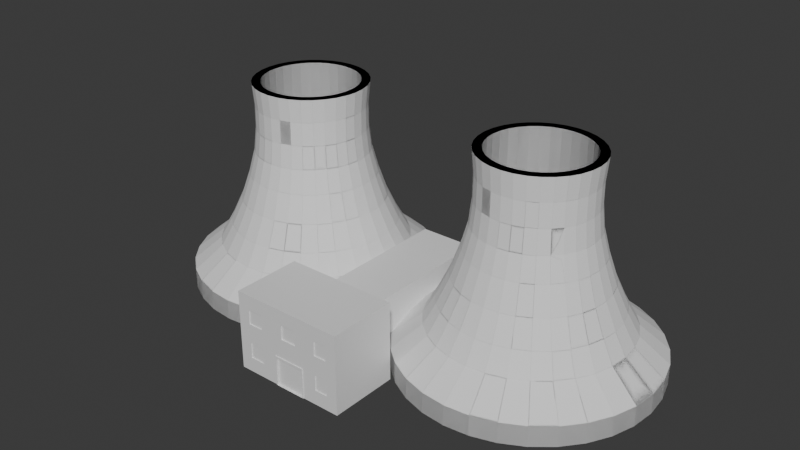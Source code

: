 # Source: Powerplant.blend  (saved by Blender 4.4.30; exported with 4.5.12 LTS)
import bpy
from mathutils import Matrix  # noqa: F401  (used for matrix-valued properties, if any)

bpy.ops.wm.read_factory_settings(use_empty=True)
scene = bpy.context.scene
scene.name = 'Scene'

# ---- collections
col_collection = bpy.data.collections.new('Collection'); scene.collection.children.link(col_collection)

# ---- materials (node trees are filled in below, after node groups)
mat_brick = bpy.data.materials.new('Brick')
mat_brick.alpha_threshold = 0.0
mat_brick.roughness = 0.5
mat_brick.line_color = (0.0, 0.0, 0.0, 1.0)
mat_window = bpy.data.materials.new('Window')
mat_door = bpy.data.materials.new('Door')
mat_material_001 = bpy.data.materials.new('Material.001')
mat_material_001.alpha_threshold = 0.0
mat_material_001.roughness = 0.5
mat_material_001.line_color = (0.0, 0.0, 0.0, 1.0)

# ---- material node trees
mat_brick.use_nodes = True; mat_brick.node_tree.nodes.clear()
_N = mat_brick.node_tree.nodes; _L = mat_brick.node_tree.links
n0 = _N.new('ShaderNodeOutputMaterial'); n0.name = 'Material Output'; n0.location = (300, 300)
n1 = _N.new('ShaderNodeBsdfPrincipled'); n1.name = 'Principled BSDF'; n1.location = (10, 300)
n1.inputs[3].default_value = 1.45
_L.new(n1.outputs[0], n0.inputs[0])
n0.is_active_output = True
mat_window.use_nodes = True; mat_window.node_tree.nodes.clear()
_N = mat_window.node_tree.nodes; _L = mat_window.node_tree.links
n0 = _N.new('ShaderNodeBsdfPrincipled'); n0.name = 'Principled BSDF'; n0.location = (10, 300)
n1 = _N.new('ShaderNodeOutputMaterial'); n1.name = 'Material Output'; n1.location = (300, 300)
_L.new(n0.outputs[0], n1.inputs[0])
n1.is_active_output = True
mat_door.use_nodes = True; mat_door.node_tree.nodes.clear()
_N = mat_door.node_tree.nodes; _L = mat_door.node_tree.links
n0 = _N.new('ShaderNodeBsdfPrincipled'); n0.name = 'Principled BSDF'; n0.location = (10, 300)
n1 = _N.new('ShaderNodeOutputMaterial'); n1.name = 'Material Output'; n1.location = (300, 300)
_L.new(n0.outputs[0], n1.inputs[0])
n1.is_active_output = True
mat_material_001.use_nodes = True; mat_material_001.node_tree.nodes.clear()
_N = mat_material_001.node_tree.nodes; _L = mat_material_001.node_tree.links
n0 = _N.new('ShaderNodeOutputMaterial'); n0.name = 'Material Output'; n0.location = (300, 300)
n1 = _N.new('ShaderNodeBsdfPrincipled'); n1.name = 'Principled BSDF'; n1.location = (10, 300)
n1.inputs[3].default_value = 1.45
_L.new(n1.outputs[0], n0.inputs[0])
n0.is_active_output = True

# ---- world
world_world = bpy.data.worlds.new('World'); scene.world = world_world
world_world.use_nodes = True; world_world.node_tree.nodes.clear()
_N = world_world.node_tree.nodes; _L = world_world.node_tree.links
n0 = _N.new('ShaderNodeOutputWorld'); n0.name = 'World Output'; n0.location = (300, 300)
n1 = _N.new('ShaderNodeBackground'); n1.name = 'Background'; n1.location = (10, 300)
n1.inputs[0].default_value = (0.05088, 0.05088, 0.05088, 1.0)
_L.new(n1.outputs[0], n0.inputs[0])
n0.is_active_output = True
world_world.color = (0.05088, 0.05088, 0.05088)
world_world.sun_shadow_jitter_overblur = 0.0

# ---- meshes
me_cube = bpy.data.meshes.new('Cube')
me_cube.from_pydata([(-1.273, -2.22, 1.656), (-1.273, -2.22, -0.04306), (1.178, -2.22, 1.656), (1.178, -2.22, -0.04306), (-1.273, -3.71, 1.656), (-1.273, -3.71, -0.04306), (1.178, -3.71, 1.656), (1.178, -3.71, -0.04306), (-1.273, -2.22, 1.339), (1.178, -3.71, 1.339), (1.178, -2.22, 1.339), (-1.273, -3.71, 1.339), (-1.273, -2.22, 1.024), (1.178, -2.22, 1.024), (-1.273, -3.71, 1.024), (1.178, -3.71, 1.024), (-1.273, -2.22, 0.6089), (1.178, -2.22, 0.6089), (-1.273, -3.71, 0.6089), (1.178, -3.71, 0.6089), (-1.273, -2.22, 0.2689), (1.178, -2.22, 0.2689), (-1.273, -3.71, 0.2689), (1.178, -3.71, 0.2689), (-1.018, -3.71, -0.04306), (-1.018, -2.22, 1.656), (-1.018, -3.71, 1.656), (-1.018, -2.22, -0.04306), (-1.018, -2.22, 1.339), (-1.018, -3.71, 1.339), (-1.018, -3.71, 1.024), (-1.018, -2.22, 1.024), (-1.018, -2.22, 0.6089), (-1.018, -3.71, 0.6089), (-1.018, -3.71, 0.2689), (-1.018, -2.22, 0.2689), (-0.6908, -3.71, -0.04306), (-0.6908, -2.22, 1.656), (-0.6908, -2.22, 1.339), (-0.6908, -2.22, 1.024), (-0.6908, -2.22, 0.6089), (-0.6908, -2.22, 0.2689), (-0.6908, -3.71, 1.656), (-0.6908, -2.22, -0.04306), (-0.6908, -3.71, 1.339), (-0.6908, -3.71, 1.024), (-0.6908, -3.71, 0.6089), (-0.6908, -3.71, 0.2689), (-0.3494, -3.71, -0.04306), (-0.3494, -2.22, 1.656), (-0.3494, -2.22, 1.339), (-0.3494, -2.22, 1.024), (-0.3494, -2.22, 0.6089), (-0.3494, -2.22, 0.2689), (-0.3494, -3.71, 1.656), (-0.3494, -2.22, -0.04306), (-0.3494, -3.71, 1.339), (-0.3494, -3.71, 1.024), (-0.3494, -3.71, 0.6089), (-0.3494, -3.71, 0.2689), (0.3425, -3.71, -0.04306), (0.3425, -2.22, 1.656), (0.3425, -2.22, 1.339), (0.3425, -2.22, 1.024), (0.3425, -2.22, 0.6089), (0.3425, -2.22, 0.2689), (0.3425, -3.71, 1.656), (0.3425, -2.22, -0.04306), (0.3425, -3.71, 1.339), (0.3425, -3.71, 1.024), (0.3425, -3.71, 0.6089), (0.3425, -3.71, 0.2689), (0.9349, -3.71, -0.04306), (0.9349, -2.22, 1.656), (0.9349, -2.22, 1.339), (0.9349, -2.22, 1.024), (0.9349, -2.22, 0.6089), (0.9349, -2.22, 0.2689), (0.9349, -3.71, 1.656), (0.9349, -2.22, -0.04306), (0.9349, -3.71, 1.339), (0.9349, -3.71, 1.024), (0.9349, -3.71, 0.6089), (0.9349, -3.71, 0.2689), (0.6499, -3.71, 1.656), (0.6499, -2.22, -0.04306), (0.6499, -3.71, 1.339), (0.6499, -3.71, 1.024), (0.6499, -3.71, 0.6089), (0.6499, -3.71, 0.2689), (0.6499, -3.71, -0.04306), (0.6499, -2.22, 1.656), (0.6499, -2.22, 1.339), (0.6499, -2.22, 1.024), (0.6499, -2.22, 0.6089), (0.6499, -2.22, 0.2689), (-0.001651, -3.71, 1.656), (-0.001651, -2.22, -0.04306), (-0.001651, -3.71, 1.339), (-0.001651, -3.71, 1.024), (-0.001651, -3.71, 0.6089), (-0.00173, -3.726, 0.5661), (-0.001651, -3.71, -0.04306), (-0.001651, -2.22, 1.656), (-0.001651, -2.22, 1.339), (-0.001651, -2.22, 1.024), (-0.001651, -2.22, 0.6089), (-0.001651, -2.22, 0.2689), (-0.001651, -3.726, 0.6089), (-0.3494, -3.726, 0.6089), (-0.3494, -3.726, 0.2689), (-0.3494, -3.726, -0.04306), (-0.001651, -3.726, -0.04306), (0.3425, -3.726, -0.04306), (0.3425, -3.726, 0.6089), (0.3425, -3.726, 0.2689), (-0.3269, -3.726, 0.5661), (-0.3269, -3.726, 0.2482), (-0.3269, -3.726, -0.04351), (-0.00173, -3.726, -0.04351), (0.32, -3.726, -0.04351), (0.32, -3.726, 0.5661), (0.32, -3.726, 0.2482), (-0.00173, -3.677, 0.5661), (-0.3269, -3.677, 0.5661), (-0.00173, -3.677, 0.2482), (-0.3269, -3.677, 0.2482), (-0.3269, -3.677, -0.04351), (-0.00173, -3.677, -0.04351), (0.32, -3.677, -0.04351), (0.32, -3.677, 0.5661), (0.32, -3.677, 0.2482), (-0.6908, -3.69, 1.339), (-1.018, -3.69, 1.339), (-0.6908, -3.69, 1.024), (-1.018, -3.69, 1.024), (-0.6908, -3.69, 0.6089), (-1.018, -3.69, 0.6089), (-0.6908, -3.69, 0.2689), (-1.018, -3.69, 0.2689), (0.9349, -3.69, 0.6089), (0.9349, -3.69, 0.2689), (0.9349, -3.69, 1.339), (0.9349, -3.69, 1.024), (0.6499, -3.69, 1.339), (0.6499, -3.69, 1.024), (0.6499, -3.69, 0.6089), (0.6499, -3.69, 0.2689), (-0.1755, -3.71, 1.656), (-0.1755, -2.22, -0.04306), (-0.1755, -3.71, 1.339), (-0.1755, -3.71, 1.024), (-0.1755, -3.71, 0.6089), (-0.1755, -3.71, -0.04306), (-0.1755, -2.22, 1.656), (-0.1755, -2.22, 1.339), (-0.1755, -2.22, 1.024), (-0.1755, -2.22, 0.6089), (-0.1755, -2.22, 0.2689), (-0.1755, -3.726, 0.6089), (-0.1755, -3.726, -0.04306), (-0.1643, -3.726, 0.5661), (-0.1643, -3.726, -0.04351), (-0.1643, -3.677, 0.5661), (-0.1643, -3.677, 0.2482), (-0.1643, -3.677, -0.04351), (0.1704, -3.71, -0.04306), (0.1704, -2.22, 1.656), (0.1704, -2.22, 1.339), (0.1704, -2.22, 1.024), (0.1704, -2.22, 0.6089), (0.1704, -2.22, 0.2689), (0.1704, -3.71, 1.656), (0.1704, -2.22, -0.04306), (0.1704, -3.71, 1.339), (0.1704, -3.71, 1.024), (0.1704, -3.71, 0.6089), (0.1704, -3.726, -0.04306), (0.1704, -3.726, 0.6089), (0.1592, -3.726, -0.04351), (0.1592, -3.726, 0.5661), (0.1592, -3.677, -0.04351), (0.1592, -3.677, 0.5661), (0.1592, -3.677, 0.2482), (0.1704, -3.684, 1.339), (-0.001651, -3.684, 1.339), (0.1704, -3.684, 1.024), (-0.001651, -3.684, 1.024), (-0.1755, -3.684, 1.339), (-0.1755, -3.684, 1.024)], [], [(73, 78, 6, 2), (10, 2, 6, 9), (29, 26, 4, 11), (72, 79, 3, 7), (74, 73, 2, 10), (11, 4, 0, 8), (14, 11, 8, 12), (75, 74, 10, 13), (30, 29, 11, 14), (13, 10, 9, 15), (17, 13, 15, 19), (33, 30, 14, 18), (76, 75, 13, 17), (18, 14, 12, 16), (22, 18, 16, 20), (77, 76, 17, 21), (34, 33, 18, 22), (21, 17, 19, 23), (3, 21, 23, 7), (24, 34, 22, 5), (79, 77, 21, 3), (5, 22, 20, 1), (1, 20, 35, 27), (36, 47, 34, 24), (87, 81, 143, 145), (20, 16, 32, 35), (16, 12, 31, 32), (46, 45, 30, 33), (80, 86, 144, 142), (12, 8, 28, 31), (8, 0, 25, 28), (5, 1, 27, 24), (44, 42, 26, 29), (0, 4, 26, 25), (56, 54, 42, 44), (57, 56, 44, 45), (58, 57, 45, 46), (59, 58, 46, 47), (48, 59, 47, 36), (27, 35, 41, 43), (35, 32, 40, 41), (32, 31, 39, 40), (31, 28, 38, 39), (28, 25, 37, 38), (24, 27, 43, 36), (25, 26, 42, 37), (59, 48, 111, 110), (176, 100, 108, 178), (152, 151, 57, 58), (151, 150, 56, 57), (150, 148, 54, 56), (43, 41, 53, 55), (41, 40, 52, 53), (40, 39, 51, 52), (39, 38, 50, 51), (38, 37, 49, 50), (36, 43, 55, 48), (37, 42, 54, 49), (86, 84, 66, 68), (87, 86, 68, 69), (88, 87, 69, 70), (89, 88, 70, 71), (90, 89, 71, 60), (173, 171, 65, 67), (171, 170, 64, 65), (170, 169, 63, 64), (169, 168, 62, 63), (168, 167, 61, 62), (166, 173, 67, 60), (167, 172, 66, 61), (7, 23, 83, 72), (23, 19, 82, 83), (19, 15, 81, 82), (15, 9, 80, 81), (9, 6, 78, 80), (85, 95, 77, 79), (95, 94, 76, 77), (94, 93, 75, 76), (93, 92, 74, 75), (92, 91, 73, 74), (90, 85, 79, 72), (91, 84, 78, 73), (61, 66, 84, 91), (60, 67, 85, 90), (62, 61, 91, 92), (63, 62, 92, 93), (64, 63, 93, 94), (65, 64, 94, 95), (67, 65, 95, 85), (72, 83, 89, 90), (29, 30, 135, 133), (82, 81, 87, 88), (34, 47, 138, 139), (80, 78, 84, 86), (154, 148, 96, 103), (153, 149, 97, 102), (155, 154, 103, 104), (156, 155, 104, 105), (157, 156, 105, 106), (158, 157, 106, 107), (149, 158, 107, 97), (174, 172, 96, 98), (175, 174, 184, 186), (176, 175, 99, 100), (153, 102, 112, 160), (60, 71, 115, 113), (159, 109, 116, 161), (110, 111, 118, 117), (177, 113, 120, 179), (113, 115, 122, 120), (152, 58, 109, 159), (71, 70, 114, 115), (58, 59, 110, 109), (166, 60, 113, 177), (161, 116, 124, 163), (117, 118, 127, 126), (179, 120, 129, 181), (120, 122, 131, 129), (160, 112, 119, 162), (178, 108, 101, 180), (115, 114, 121, 122), (109, 110, 117, 116), (165, 164, 126, 127), (164, 163, 124, 126), (183, 182, 123, 125), (181, 183, 125, 128), (162, 119, 128, 165), (180, 101, 123, 182), (122, 121, 130, 131), (116, 117, 126, 124), (138, 136, 137, 139), (134, 132, 133, 135), (141, 140, 146, 147), (143, 142, 144, 145), (44, 29, 133, 132), (83, 82, 140, 141), (82, 88, 146, 140), (30, 45, 134, 135), (89, 83, 141, 147), (33, 34, 139, 137), (88, 89, 147, 146), (45, 44, 132, 134), (81, 80, 142, 143), (86, 87, 145, 144), (46, 33, 137, 136), (47, 46, 136, 138), (118, 162, 165, 127), (125, 123, 163, 164), (128, 125, 164, 165), (111, 160, 162, 118), (101, 161, 163, 123), (100, 152, 159, 108), (108, 159, 161, 101), (48, 153, 160, 111), (55, 53, 158, 149), (53, 52, 157, 158), (52, 51, 156, 157), (51, 50, 155, 156), (50, 49, 154, 155), (48, 55, 149, 153), (49, 54, 148, 154), (98, 96, 148, 150), (99, 175, 186, 187), (100, 99, 151, 152), (121, 180, 182, 130), (129, 131, 183, 181), (131, 130, 182, 183), (114, 178, 180, 121), (119, 179, 181, 128), (102, 166, 177, 112), (112, 177, 179, 119), (70, 69, 175, 176), (69, 68, 174, 175), (68, 66, 172, 174), (103, 96, 172, 167), (102, 97, 173, 166), (104, 103, 167, 168), (105, 104, 168, 169), (106, 105, 169, 170), (107, 106, 170, 171), (97, 107, 171, 173), (70, 176, 178, 114), (186, 184, 185, 187), (187, 185, 188, 189), (151, 99, 187, 189), (150, 151, 189, 188), (174, 98, 185, 184), (98, 150, 188, 185)])
me_cube.polygons.foreach_set('material_index', [0, 0, 0, 0, 0, 0, 0, 0, 0, 0, 0, 0, 0, 0, 0, 0, 0, 0, 0, 0, 0, 0, 0, 0, 0, 0, 0, 0, 0, 0, 0, 0, 0, 0, 0, 0, 0, 0, 0, 0, 0, 0, 0, 0, 0, 0, 0, 0, 0, 0, 0, 0, 0, 0, 0, 0, 0, 0, 0, 0, 0, 0, 0, 0, 0, 0, 0, 0, 0, 0, 0, 0, 0, 0, 0, 0, 0, 0, 0, 0, 0, 0, 0, 0, 0, 0, 0, 0, 0, 0, 0, 0, 0, 0, 0, 0, 0, 0, 0, 0, 0, 0, 0, 0, 0, 0, 0, 0, 0, 0, 0, 0, 0, 0, 0, 0, 0, 0, 0, 0, 0, 0, 2, 2, 2, 2, 0, 0, 0, 0, 1, 1, 1, 1, 0, 0, 0, 0, 0, 0, 0, 0, 0, 0, 0, 0, 0, 2, 2, 0, 0, 0, 0, 0, 0, 0, 0, 0, 0, 0, 0, 0, 0, 0, 0, 2, 2, 0, 0, 0, 0, 0, 0, 0, 0, 0, 0, 0, 0, 0, 0, 0, 1, 1, 0, 0, 0, 0])
_uv = me_cube.uv_layers.new(name='UVMap')
_uv.uv.foreach_set('vector', [0.625, 0.7252, 0.875, 0.7252, 0.875, 0.75, 0.625, 0.75, 0.5784, 0.75, 0.625, 0.75, 0.625, 1.0, 0.5784, 1.0, 0.5784, 0.224, 0.625, 0.224, 0.625, 0.25, 0.5784, 0.25, 0.125, 0.7252, 0.375, 0.7252, 0.375, 0.75, 0.125, 0.75, 0.5784, 0.7252, 0.625, 0.7252, 0.625, 0.75, 0.5784, 0.75, 0.5784, 0.25, 0.625, 0.25, 0.625, 0.5, 0.5784, 0.5, 0.532, 0.25, 0.5784, 0.25, 0.5784, 0.5, 0.532, 0.5, 0.532, 0.7252, 0.5784, 0.7252, 0.5784, 0.75, 0.532, 0.75, 0.532, 0.224, 0.5784, 0.224, 0.5784, 0.25, 0.532, 0.25, 0.532, 0.75, 0.5784, 0.75, 0.5784, 1.0, 0.532, 1.0, 0.471, 0.75, 0.532, 0.75, 0.532, 1.0, 0.471, 1.0, 0.471, 0.224, 0.532, 0.224, 0.532, 0.25, 0.471, 0.25, 0.471, 0.7252, 0.532, 0.7252, 0.532, 0.75, 0.471, 0.75, 0.471, 0.25, 0.532, 0.25, 0.532, 0.5, 0.471, 0.5, 0.4209, 0.25, 0.471, 0.25, 0.471, 0.5, 0.4209, 0.5, 0.4209, 0.7252, 0.471, 0.7252, 0.471, 0.75, 0.4209, 0.75, 0.4209, 0.224, 0.471, 0.224, 0.471, 0.25, 0.4209, 0.25, 0.4209, 0.75, 0.471, 0.75, 0.471, 1.0, 0.4209, 1.0, 0.375, 0.75, 0.4209, 0.75, 0.4209, 1.0, 0.375, 1.0, 0.375, 0.224, 0.4209, 0.224, 0.4209, 0.25, 0.375, 0.25, 0.375, 0.7252, 0.4209, 0.7252, 0.4209, 0.75, 0.375, 0.75, 0.375, 0.25, 0.4209, 0.25, 0.4209, 0.5, 0.375, 0.5, 0.375, 0.5, 0.4209, 0.5, 0.4209, 0.526, 0.375, 0.526, 0.375, 0.1906, 0.4209, 0.1906, 0.4209, 0.224, 0.375, 0.224, 0.532, 0.0539, 0.532, 0.02482, 0.532, 0.02482, 0.532, 0.0539, 0.4209, 0.5, 0.471, 0.5, 0.471, 0.526, 0.4209, 0.526, 0.471, 0.5, 0.532, 0.5, 0.532, 0.526, 0.471, 0.526, 0.471, 0.1906, 0.532, 0.1906, 0.532, 0.224, 0.471, 0.224, 0.5784, 0.02482, 0.5784, 0.0539, 0.5784, 0.0539, 0.5784, 0.02482, 0.532, 0.5, 0.5784, 0.5, 0.5784, 0.526, 0.532, 0.526, 0.5784, 0.5, 0.625, 0.5, 0.625, 0.526, 0.5784, 0.526, 0.125, 0.5, 0.375, 0.5, 0.375, 0.526, 0.125, 0.526, 0.5784, 0.1906, 0.625, 0.1906, 0.625, 0.224, 0.5784, 0.224, 0.625, 0.5, 0.875, 0.5, 0.875, 0.526, 0.625, 0.526, 0.5784, 0.1577, 0.625, 0.1577, 0.625, 0.1906, 0.5784, 0.1906, 0.532, 0.1577, 0.5784, 0.1577, 0.5784, 0.1906, 0.532, 0.1906, 0.471, 0.1577, 0.532, 0.1577, 0.532, 0.1906, 0.471, 0.1906, 0.4209, 0.1577, 0.471, 0.1577, 0.471, 0.1906, 0.4209, 0.1906, 0.375, 0.1577, 0.4209, 0.1577, 0.4209, 0.1906, 0.375, 0.1906, 0.375, 0.526, 0.4209, 0.526, 0.4209, 0.5594, 0.375, 0.5594, 0.4209, 0.526, 0.471, 0.526, 0.471, 0.5594, 0.4209, 0.5594, 0.471, 0.526, 0.532, 0.526, 0.532, 0.5594, 0.471, 0.5594, 0.532, 0.526, 0.5784, 0.526, 0.5784, 0.5594, 0.532, 0.5594, 0.5784, 0.526, 0.625, 0.526, 0.625, 0.5594, 0.5784, 0.5594, 0.125, 0.526, 0.375, 0.526, 0.375, 0.5594, 0.125, 0.5594, 0.625, 0.526, 0.875, 0.526, 0.875, 0.5594, 0.625, 0.5594, 0.4209, 0.1577, 0.375, 0.1577, 0.375, 0.1577, 0.4209, 0.1577, 0.471, 0.1017, 0.471, 0.1203, 0.471, 0.1203, 0.471, 0.1017, 0.471, 0.139, 0.532, 0.139, 0.532, 0.1577, 0.471, 0.1577, 0.532, 0.139, 0.5784, 0.139, 0.5784, 0.1577, 0.532, 0.1577, 0.5784, 0.139, 0.625, 0.139, 0.625, 0.1577, 0.5784, 0.1577, 0.375, 0.5594, 0.4209, 0.5594, 0.4209, 0.5923, 0.375, 0.5923, 0.4209, 0.5594, 0.471, 0.5594, 0.471, 0.5923, 0.4209, 0.5923, 0.471, 0.5594, 0.532, 0.5594, 0.532, 0.5923, 0.471, 0.5923, 0.532, 0.5594, 0.5784, 0.5594, 0.5784, 0.5923, 0.532, 0.5923, 0.5784, 0.5594, 0.625, 0.5594, 0.625, 0.5923, 0.5784, 0.5923, 0.125, 0.5594, 0.375, 0.5594, 0.375, 0.5923, 0.125, 0.5923, 0.625, 0.5594, 0.875, 0.5594, 0.875, 0.5923, 0.625, 0.5923, 0.5784, 0.0539, 0.625, 0.0539, 0.625, 0.08297, 0.5784, 0.08297, 0.532, 0.0539, 0.5784, 0.0539, 0.5784, 0.08297, 0.532, 0.08297, 0.471, 0.0539, 0.532, 0.0539, 0.532, 0.08297, 0.471, 0.08297, 0.4209, 0.0539, 0.471, 0.0539, 0.471, 0.08297, 0.4209, 0.08297, 0.375, 0.0539, 0.4209, 0.0539, 0.4209, 0.08297, 0.375, 0.08297, 0.375, 0.6483, 0.4209, 0.6483, 0.4209, 0.667, 0.375, 0.667, 0.4209, 0.6483, 0.471, 0.6483, 0.471, 0.667, 0.4209, 0.667, 0.471, 0.6483, 0.532, 0.6483, 0.532, 0.667, 0.471, 0.667, 0.532, 0.6483, 0.5784, 0.6483, 0.5784, 0.667, 0.532, 0.667, 0.5784, 0.6483, 0.625, 0.6483, 0.625, 0.667, 0.5784, 0.667, 0.125, 0.6483, 0.375, 0.6483, 0.375, 0.667, 0.125, 0.667, 0.625, 0.6483, 0.875, 0.6483, 0.875, 0.667, 0.625, 0.667, 0.375, 0.0, 0.4209, 0.0, 0.4209, 0.02482, 0.375, 0.02482, 0.4209, 0.0, 0.471, 0.0, 0.471, 0.02482, 0.4209, 0.02482, 0.471, 0.0, 0.532, 0.0, 0.532, 0.02482, 0.471, 0.02482, 0.532, 0.0, 0.5784, 0.0, 0.5784, 0.02482, 0.532, 0.02482, 0.5784, 0.0, 0.625, 0.0, 0.625, 0.02482, 0.5784, 0.02482, 0.375, 0.6961, 0.4209, 0.6961, 0.4209, 0.7252, 0.375, 0.7252, 0.4209, 0.6961, 0.471, 0.6961, 0.471, 0.7252, 0.4209, 0.7252, 0.471, 0.6961, 0.532, 0.6961, 0.532, 0.7252, 0.471, 0.7252, 0.532, 0.6961, 0.5784, 0.6961, 0.5784, 0.7252, 0.532, 0.7252, 0.5784, 0.6961, 0.625, 0.6961, 0.625, 0.7252, 0.5784, 0.7252, 0.125, 0.6961, 0.375, 0.6961, 0.375, 0.7252, 0.125, 0.7252, 0.625, 0.6961, 0.875, 0.6961, 0.875, 0.7252, 0.625, 0.7252, 0.625, 0.667, 0.875, 0.667, 0.875, 0.6961, 0.625, 0.6961, 0.125, 0.667, 0.375, 0.667, 0.375, 0.6961, 0.125, 0.6961, 0.5784, 0.667, 0.625, 0.667, 0.625, 0.6961, 0.5784, 0.6961, 0.532, 0.667, 0.5784, 0.667, 0.5784, 0.6961, 0.532, 0.6961, 0.471, 0.667, 0.532, 0.667, 0.532, 0.6961, 0.471, 0.6961, 0.4209, 0.667, 0.471, 0.667, 0.471, 0.6961, 0.4209, 0.6961, 0.375, 0.667, 0.4209, 0.667, 0.4209, 0.6961, 0.375, 0.6961, 0.375, 0.02482, 0.4209, 0.02482, 0.4209, 0.0539, 0.375, 0.0539, 0.5784, 0.224, 0.532, 0.224, 0.532, 0.224, 0.5784, 0.224, 0.471, 0.02482, 0.532, 0.02482, 0.532, 0.0539, 0.471, 0.0539, 0.4209, 0.224, 0.4209, 0.1906, 0.4209, 0.1906, 0.4209, 0.224, 0.5784, 0.02482, 0.625, 0.02482, 0.625, 0.0539, 0.5784, 0.0539, 0.625, 0.611, 0.875, 0.611, 0.875, 0.6297, 0.625, 0.6297, 0.125, 0.611, 0.375, 0.611, 0.375, 0.6297, 0.125, 0.6297, 0.5784, 0.611, 0.625, 0.611, 0.625, 0.6297, 0.5784, 0.6297, 0.532, 0.611, 0.5784, 0.611, 0.5784, 0.6297, 0.532, 0.6297, 0.471, 0.611, 0.532, 0.611, 0.532, 0.6297, 0.471, 0.6297, 0.4209, 0.611, 0.471, 0.611, 0.471, 0.6297, 0.4209, 0.6297, 0.375, 0.611, 0.4209, 0.611, 0.4209, 0.6297, 0.375, 0.6297, 0.5784, 0.1017, 0.625, 0.1017, 0.625, 0.1203, 0.5784, 0.1203, 0.532, 0.1017, 0.5784, 0.1017, 0.5784, 0.1017, 0.532, 0.1017, 0.471, 0.1017, 0.532, 0.1017, 0.532, 0.1203, 0.471, 0.1203, 0.125, 0.611, 0.125, 0.6297, 0.125, 0.6297, 0.125, 0.611, 0.375, 0.08297, 0.4209, 0.08297, 0.4209, 0.08297, 0.375, 0.08297, 0.471, 0.139, 0.471, 0.1577, 0.471, 0.1577, 0.471, 0.139, 0.4209, 0.1577, 0.375, 0.1577, 0.375, 0.1577, 0.4209, 0.1577, 0.125, 0.6483, 0.125, 0.667, 0.125, 0.667, 0.125, 0.6483, 0.375, 0.08297, 0.4209, 0.08297, 0.4209, 0.08297, 0.375, 0.08297, 0.471, 0.139, 0.471, 0.1577, 0.471, 0.1577, 0.471, 0.139, 0.4209, 0.08297, 0.471, 0.08297, 0.471, 0.08297, 0.4209, 0.08297, 0.471, 0.1577, 0.4209, 0.1577, 0.4209, 0.1577, 0.471, 0.1577, 0.125, 0.6483, 0.125, 0.667, 0.125, 0.667, 0.125, 0.6483, 0.471, 0.139, 0.471, 0.1577, 0.471, 0.1577, 0.471, 0.139, 0.4209, 0.1577, 0.375, 0.1577, 0.375, 0.1577, 0.4209, 0.1577, 0.125, 0.6483, 0.125, 0.667, 0.125, 0.667, 0.125, 0.6483, 0.375, 0.08297, 0.4209, 0.08297, 0.4209, 0.08297, 0.375, 0.08297, 0.125, 0.611, 0.125, 0.6297, 0.125, 0.6297, 0.125, 0.611, 0.471, 0.1017, 0.471, 0.1203, 0.471, 0.1203, 0.471, 0.1017, 0.4209, 0.08297, 0.471, 0.08297, 0.471, 0.08297, 0.4209, 0.08297, 0.471, 0.1577, 0.4209, 0.1577, 0.4209, 0.1577, 0.471, 0.1577, 0.375, 0.139, 0.4209, 0.139, 0.4209, 0.1577, 0.375, 0.1577, 0.4209, 0.139, 0.471, 0.139, 0.471, 0.1577, 0.4209, 0.1577, 0.4209, 0.1017, 0.471, 0.1017, 0.471, 0.1203, 0.4209, 0.1203, 0.375, 0.1017, 0.4209, 0.1017, 0.4209, 0.1203, 0.375, 0.1203, 0.125, 0.611, 0.125, 0.6297, 0.125, 0.6297, 0.125, 0.611, 0.471, 0.1017, 0.471, 0.1203, 0.471, 0.1203, 0.471, 0.1017, 0.4209, 0.08297, 0.471, 0.08297, 0.471, 0.08297, 0.4209, 0.08297, 0.471, 0.1577, 0.4209, 0.1577, 0.4209, 0.1577, 0.471, 0.1577, 0.4209, 0.1906, 0.471, 0.1906, 0.471, 0.224, 0.4209, 0.224, 0.532, 0.1906, 0.5784, 0.1906, 0.5784, 0.224, 0.532, 0.224, 0.4209, 0.02482, 0.471, 0.02482, 0.471, 0.0539, 0.4209, 0.0539, 0.532, 0.02482, 0.5784, 0.02482, 0.5784, 0.0539, 0.532, 0.0539, 0.5784, 0.1906, 0.5784, 0.224, 0.5784, 0.224, 0.5784, 0.1906, 0.4209, 0.02482, 0.471, 0.02482, 0.471, 0.02482, 0.4209, 0.02482, 0.471, 0.02482, 0.471, 0.0539, 0.471, 0.0539, 0.471, 0.02482, 0.532, 0.224, 0.532, 0.1906, 0.532, 0.1906, 0.532, 0.224, 0.4209, 0.0539, 0.4209, 0.02482, 0.4209, 0.02482, 0.4209, 0.0539, 0.471, 0.224, 0.4209, 0.224, 0.4209, 0.224, 0.471, 0.224, 0.471, 0.0539, 0.4209, 0.0539, 0.4209, 0.0539, 0.471, 0.0539, 0.532, 0.1906, 0.5784, 0.1906, 0.5784, 0.1906, 0.532, 0.1906, 0.532, 0.02482, 0.5784, 0.02482, 0.5784, 0.02482, 0.532, 0.02482, 0.5784, 0.0539, 0.532, 0.0539, 0.532, 0.0539, 0.5784, 0.0539, 0.471, 0.1906, 0.471, 0.224, 0.471, 0.224, 0.471, 0.1906, 0.4209, 0.1906, 0.471, 0.1906, 0.471, 0.1906, 0.4209, 0.1906, 0.125, 0.5923, 0.125, 0.611, 0.125, 0.611, 0.125, 0.5923, 0.4209, 0.1203, 0.471, 0.1203, 0.471, 0.139, 0.4209, 0.139, 0.375, 0.1203, 0.4209, 0.1203, 0.4209, 0.139, 0.375, 0.139, 0.125, 0.5923, 0.125, 0.611, 0.125, 0.611, 0.125, 0.5923, 0.471, 0.1203, 0.471, 0.139, 0.471, 0.139, 0.471, 0.1203, 0.471, 0.1203, 0.471, 0.139, 0.471, 0.139, 0.471, 0.1203, 0.471, 0.1203, 0.471, 0.139, 0.471, 0.139, 0.471, 0.1203, 0.125, 0.5923, 0.125, 0.611, 0.125, 0.611, 0.125, 0.5923, 0.375, 0.5923, 0.4209, 0.5923, 0.4209, 0.611, 0.375, 0.611, 0.4209, 0.5923, 0.471, 0.5923, 0.471, 0.611, 0.4209, 0.611, 0.471, 0.5923, 0.532, 0.5923, 0.532, 0.611, 0.471, 0.611, 0.532, 0.5923, 0.5784, 0.5923, 0.5784, 0.611, 0.532, 0.611, 0.5784, 0.5923, 0.625, 0.5923, 0.625, 0.611, 0.5784, 0.611, 0.125, 0.5923, 0.375, 0.5923, 0.375, 0.611, 0.125, 0.611, 0.625, 0.5923, 0.875, 0.5923, 0.875, 0.611, 0.625, 0.611, 0.5784, 0.1203, 0.625, 0.1203, 0.625, 0.139, 0.5784, 0.139, 0.532, 0.1203, 0.532, 0.1017, 0.532, 0.1017, 0.532, 0.1203, 0.471, 0.1203, 0.532, 0.1203, 0.532, 0.139, 0.471, 0.139, 0.471, 0.08297, 0.471, 0.1017, 0.471, 0.1017, 0.471, 0.08297, 0.375, 0.08297, 0.4209, 0.08297, 0.4209, 0.1017, 0.375, 0.1017, 0.4209, 0.08297, 0.471, 0.08297, 0.471, 0.1017, 0.4209, 0.1017, 0.471, 0.08297, 0.471, 0.1017, 0.471, 0.1017, 0.471, 0.08297, 0.125, 0.6297, 0.125, 0.6483, 0.125, 0.6483, 0.125, 0.6297, 0.125, 0.6297, 0.125, 0.6483, 0.125, 0.6483, 0.125, 0.6297, 0.125, 0.6297, 0.125, 0.6483, 0.125, 0.6483, 0.125, 0.6297, 0.471, 0.08297, 0.532, 0.08297, 0.532, 0.1017, 0.471, 0.1017, 0.532, 0.08297, 0.5784, 0.08297, 0.5784, 0.1017, 0.532, 0.1017, 0.5784, 0.08297, 0.625, 0.08297, 0.625, 0.1017, 0.5784, 0.1017, 0.625, 0.6297, 0.875, 0.6297, 0.875, 0.6483, 0.625, 0.6483, 0.125, 0.6297, 0.375, 0.6297, 0.375, 0.6483, 0.125, 0.6483, 0.5784, 0.6297, 0.625, 0.6297, 0.625, 0.6483, 0.5784, 0.6483, 0.532, 0.6297, 0.5784, 0.6297, 0.5784, 0.6483, 0.532, 0.6483, 0.471, 0.6297, 0.532, 0.6297, 0.532, 0.6483, 0.471, 0.6483, 0.4209, 0.6297, 0.471, 0.6297, 0.471, 0.6483, 0.4209, 0.6483, 0.375, 0.6297, 0.4209, 0.6297, 0.4209, 0.6483, 0.375, 0.6483, 0.471, 0.08297, 0.471, 0.1017, 0.471, 0.1017, 0.471, 0.08297, 0.532, 0.1017, 0.5784, 0.1017, 0.5784, 0.1203, 0.532, 0.1203, 0.532, 0.1203, 0.5784, 0.1203, 0.5784, 0.139, 0.532, 0.139, 0.532, 0.139, 0.532, 0.1203, 0.532, 0.1203, 0.532, 0.139, 0.5784, 0.139, 0.532, 0.139, 0.532, 0.139, 0.5784, 0.139, 0.5784, 0.1017, 0.5784, 0.1203, 0.5784, 0.1203, 0.5784, 0.1017, 0.5784, 0.1203, 0.5784, 0.139, 0.5784, 0.139, 0.5784, 0.1203])
me_cube.materials.append(mat_brick)
me_cube.materials.append(mat_window)
me_cube.materials.append(mat_door)
me_cube.use_mirror_vertex_groups = False
me_cube.update()
me_cylinder = bpy.data.meshes.new('Cylinder')
me_cylinder.from_pydata([(0.1229, 5.373e-09, 0.3866), (1.585, 6.755e-08, 4.444), (0.1747, 0.5254, 0.3866), (1.609, 0.2401, 4.444), (0.3279, 1.031, 0.3866), (1.679, 0.4709, 4.444), (0.5768, 1.496, 0.3866), (1.793, 0.6837, 4.444), (0.9116, 1.904, 0.3866), (1.946, 0.8702, 4.444), (1.32, 2.239, 0.3866), (2.132, 1.023, 4.444), (1.785, 2.488, 0.3866), (2.345, 1.137, 4.444), (2.29, 2.641, 0.3866), (2.576, 1.207, 4.444), (2.816, 2.693, 0.3866), (2.816, 1.231, 4.444), (3.341, 2.641, 0.3866), (3.056, 1.207, 4.444), (3.846, 2.488, 0.3866), (3.287, 1.137, 4.444), (4.312, 2.239, 0.3866), (3.499, 1.023, 4.444), (4.72, 1.904, 0.3866), (3.686, 0.8702, 4.444), (5.055, 1.496, 0.3866), (3.839, 0.6837, 4.444), (5.304, 1.031, 0.3866), (3.953, 0.4709, 4.444), (5.457, 0.5254, 0.3866), (4.023, 0.2401, 4.444), (5.509, 2.408e-07, 0.3866), (4.046, 1.751e-07, 4.444), (5.457, -0.5254, 0.3866), (4.023, -0.2401, 4.444), (5.304, -1.031, 0.3866), (3.953, -0.4709, 4.444), (5.055, -1.496, 0.3866), (3.839, -0.6837, 4.444), (4.72, -1.904, 0.3866), (3.686, -0.8702, 4.444), (4.312, -2.239, 0.3866), (3.499, -1.023, 4.444), (3.846, -2.488, 0.3866), (3.287, -1.137, 4.444), (3.341, -2.641, 0.3866), (3.056, -1.207, 4.444), (2.816, -2.693, 0.3866), (2.816, -1.231, 4.444), (2.29, -2.641, 0.3866), (2.576, -1.207, 4.444), (1.785, -2.488, 0.3866), (2.345, -1.137, 4.444), (1.32, -2.239, 0.3866), (2.132, -1.023, 4.444), (0.9116, -1.904, 0.3866), (1.946, -0.8702, 4.444), (0.5768, -1.496, 0.3866), (1.793, -0.6837, 4.444), (0.3279, -1.031, 0.3866), (1.679, -0.4709, 4.444), (0.1747, -0.5254, 0.3866), (1.609, -0.2401, 4.444), (1.438, 6.044e-08, 2.452), (1.464, 0.2689, 2.452), (1.543, 0.5274, 2.452), (1.67, 0.7656, 2.452), (1.841, 0.9745, 2.452), (2.05, 1.146, 2.452), (2.288, 1.273, 2.452), (2.547, 1.352, 2.452), (2.816, 1.378, 2.452), (3.085, 1.352, 2.452), (3.343, 1.273, 2.452), (3.581, 1.146, 2.452), (3.79, 0.9745, 2.452), (3.962, 0.7656, 2.452), (4.089, 0.5274, 2.452), (4.167, 0.2689, 2.452), (4.194, 1.809e-07, 2.452), (4.167, -0.2689, 2.452), (4.089, -0.5274, 2.452), (3.962, -0.7656, 2.452), (3.79, -0.9745, 2.452), (3.581, -1.146, 2.452), (3.343, -1.273, 2.452), (3.085, -1.352, 2.452), (2.816, -1.378, 2.452), (2.547, -1.352, 2.452), (2.288, -1.273, 2.452), (2.05, -1.146, 2.452), (1.841, -0.9745, 2.452), (1.67, -0.7656, 2.452), (1.543, -0.5274, 2.452), (1.464, -0.2689, 2.452), (1.032, 0.3549, 1.351), (1.135, 0.6962, 1.351), (1.303, 1.011, 1.351), (1.529, 1.286, 1.351), (1.805, 1.513, 1.351), (2.12, 1.681, 1.351), (2.461, 1.784, 1.351), (2.816, 1.819, 1.351), (3.171, 1.784, 1.351), (3.512, 1.681, 1.351), (3.827, 1.513, 1.351), (4.102, 1.286, 1.351), (4.328, 1.011, 1.351), (4.497, 0.6962, 1.351), (4.6, 0.3549, 1.351), (4.635, 2.021e-07, 1.351), (4.6, -0.3549, 1.351), (4.497, -0.6962, 1.351), (4.328, -1.011, 1.351), (4.102, -1.286, 1.351), (3.827, -1.513, 1.351), (3.512, -1.681, 1.351), (3.171, -1.784, 1.351), (2.816, -1.819, 1.351), (2.461, -1.784, 1.351), (2.12, -1.681, 1.351), (1.805, -1.513, 1.351), (1.529, -1.286, 1.351), (1.303, -1.011, 1.351), (1.135, -0.6962, 1.351), (1.032, -0.3549, 1.351), (0.9966, 4.303e-08, 1.351), (1.626, 7.087e-08, 3.448), (1.649, 0.2321, 3.448), (1.717, 0.4553, 3.448), (1.827, 0.661, 3.448), (1.975, 0.8412, 3.448), (2.155, 0.9892, 3.448), (2.361, 1.099, 3.448), (2.584, 1.167, 3.448), (2.816, 1.19, 3.448), (3.048, 1.167, 3.448), (3.271, 1.099, 3.448), (3.477, 0.9892, 3.448), (3.657, 0.8412, 3.448), (3.805, 0.661, 3.448), (3.915, 0.4553, 3.448), (3.983, 0.2321, 3.448), (4.005, 1.749e-07, 3.448), (3.983, -0.2321, 3.448), (3.915, -0.4553, 3.448), (3.805, -0.661, 3.448), (3.657, -0.8412, 3.448), (3.477, -0.9892, 3.448), (3.271, -1.099, 3.448), (3.048, -1.167, 3.448), (2.816, -1.19, 3.448), (2.584, -1.167, 3.448), (2.361, -1.099, 3.448), (2.155, -0.9892, 3.448), (1.975, -0.8412, 3.448), (1.827, -0.661, 3.448), (1.717, -0.4553, 3.448), (1.649, -0.2321, 3.448), (0.7832, 0.4043, 0.9027), (0.9012, 0.7931, 0.9027), (1.093, 1.151, 0.9027), (1.35, 1.465, 0.9027), (1.664, 1.723, 0.9027), (2.023, 1.915, 0.9027), (2.412, 2.033, 0.9027), (2.816, 2.072, 0.9027), (3.22, 2.033, 0.9027), (3.609, 1.915, 0.9027), (3.967, 1.723, 0.9027), (4.281, 1.465, 0.9027), (4.539, 1.151, 0.9027), (4.73, 0.7931, 0.9027), (4.848, 0.4043, 0.9027), (4.888, 2.134e-07, 0.9027), (4.848, -0.4043, 0.9027), (4.73, -0.7931, 0.9027), (4.539, -1.151, 0.9027), (4.281, -1.465, 0.9027), (3.967, -1.723, 0.9027), (3.609, -1.915, 0.9027), (3.22, -2.033, 0.9027), (2.816, -2.072, 0.9027), (2.412, -2.033, 0.9027), (2.023, -1.915, 0.9027), (1.664, -1.723, 0.9027), (1.35, -1.465, 0.9027), (1.093, -1.151, 0.9027), (0.9012, -0.7931, 0.9027), (0.7832, -0.4043, 0.9027), (0.7434, 3.226e-08, 0.9027), (1.243, 5.129e-08, 1.883), (1.273, 0.3068, 1.883), (1.363, 0.6019, 1.883), (1.508, 0.8738, 1.883), (1.704, 1.112, 1.883), (1.942, 1.308, 1.883), (2.214, 1.453, 1.883), (2.509, 1.542, 1.883), (2.816, 1.573, 1.883), (3.123, 1.542, 1.883), (3.418, 1.453, 1.883), (3.69, 1.308, 1.883), (3.928, 1.112, 1.883), (4.123, 0.8738, 1.883), (4.269, 0.6019, 1.883), (4.358, 0.3068, 1.883), (4.389, 1.888e-07, 1.883), (4.358, -0.3068, 1.883), (4.269, -0.6019, 1.883), (4.123, -0.8738, 1.883), (3.928, -1.112, 1.883), (3.69, -1.308, 1.883), (3.418, -1.453, 1.883), (3.123, -1.542, 1.883), (2.816, -1.573, 1.883), (2.509, -1.542, 1.883), (2.214, -1.453, 1.883), (1.942, -1.308, 1.883), (1.704, -1.112, 1.883), (1.508, -0.8738, 1.883), (1.363, -0.6019, 1.883), (1.273, -0.3068, 1.883), (1.595, 0.2429, 2.95), (1.666, 0.4764, 2.95), (1.781, 0.6916, 2.95), (1.936, 0.8803, 2.95), (2.124, 1.035, 2.95), (2.339, 1.15, 2.95), (2.573, 1.221, 2.95), (2.816, 1.245, 2.95), (3.059, 1.221, 2.95), (3.292, 1.15, 2.95), (3.507, 1.035, 2.95), (3.696, 0.8803, 2.95), (3.851, 0.6917, 2.95), (3.966, 0.4764, 2.95), (4.037, 0.2429, 2.95), (4.061, 1.751e-07, 2.95), (4.037, -0.2429, 2.95), (3.966, -0.4764, 2.95), (3.851, -0.6916, 2.95), (3.696, -0.8803, 2.95), (3.507, -1.035, 2.95), (3.292, -1.15, 2.95), (3.059, -1.221, 2.95), (2.816, -1.245, 2.95), (2.573, -1.221, 2.95), (2.339, -1.15, 2.95), (2.124, -1.035, 2.95), (1.936, -0.8803, 2.95), (1.781, -0.6916, 2.95), (1.666, -0.4764, 2.95), (1.595, -0.2429, 2.95), (1.571, 6.629e-08, 2.95), (1.63, 6.935e-08, 3.946), (1.653, 0.2313, 3.946), (1.721, 0.4536, 3.946), (1.83, 0.6586, 3.946), (1.978, 0.8382, 3.946), (2.157, 0.9856, 3.946), (2.362, 1.095, 3.946), (2.585, 1.163, 3.946), (2.816, 1.185, 3.946), (3.047, 1.163, 3.946), (3.269, 1.095, 3.946), (3.474, 0.9856, 3.946), (3.654, 0.8382, 3.946), (3.801, 0.6586, 3.946), (3.911, 0.4536, 3.946), (3.978, 0.2313, 3.946), (4.001, 1.73e-07, 3.946), (3.978, -0.2313, 3.946), (3.911, -0.4536, 3.946), (3.801, -0.6586, 3.946), (3.654, -0.8382, 3.946), (3.474, -0.9856, 3.946), (3.269, -1.095, 3.946), (3.047, -1.163, 3.946), (2.816, -1.185, 3.946), (2.585, -1.163, 3.946), (2.362, -1.095, 3.946), (2.157, -0.9856, 3.946), (1.978, -0.8382, 3.946), (1.83, -0.6586, 3.946), (1.721, -0.4536, 3.946), (1.653, -0.2313, 3.946), (0.1229, 5.373e-09, -0.05289), (0.1747, 0.5254, -0.05289), (0.3279, 1.031, -0.05289), (0.5768, 1.496, -0.05289), (0.9116, 1.904, -0.05289), (1.32, 2.239, -0.05289), (1.785, 2.488, -0.05289), (2.29, 2.641, -0.05289), (2.816, 2.693, -0.05289), (3.341, 2.641, -0.05289), (3.846, 2.488, -0.05289), (4.312, 2.239, -0.05289), (4.72, 1.904, -0.05289), (5.055, 1.496, -0.05289), (5.304, 1.031, -0.05289), (5.457, 0.5254, -0.05289), (5.509, 2.408e-07, -0.05289), (5.457, -0.5254, -0.05289), (5.304, -1.031, -0.05289), (5.055, -1.496, -0.05289), (4.72, -1.904, -0.05289), (4.312, -2.239, -0.05289), (3.846, -2.488, -0.05289), (3.341, -2.641, -0.05289), (2.816, -2.693, -0.05289), (2.29, -2.641, -0.05289), (1.785, -2.488, -0.05289), (1.32, -2.239, -0.05289), (0.9116, -1.904, -0.05289), (0.5768, -1.496, -0.05289), (0.3279, -1.031, -0.05289), (0.1747, -0.5254, -0.05289), (1.791, 0.2039, 4.444), (1.771, 7.965e-08, 4.444), (1.85, 0.3999, 4.444), (1.947, 0.5806, 4.444), (2.077, 0.739, 4.444), (2.235, 0.8689, 4.444), (2.416, 0.9655, 4.444), (2.612, 1.025, 4.444), (2.816, 1.045, 4.444), (3.02, 1.025, 4.444), (3.216, 0.9655, 4.444), (3.396, 0.8689, 4.444), (3.555, 0.739, 4.444), (3.685, 0.5806, 4.444), (3.781, 0.3999, 4.444), (3.841, 0.2039, 4.444), (3.861, 1.71e-07, 4.444), (3.841, -0.2039, 4.444), (3.781, -0.3999, 4.444), (3.685, -0.5806, 4.444), (3.555, -0.739, 4.444), (3.396, -0.8689, 4.444), (3.216, -0.9655, 4.444), (3.02, -1.025, 4.444), (2.816, -1.045, 4.444), (2.612, -1.025, 4.444), (2.416, -0.9655, 4.444), (2.235, -0.8689, 4.444), (2.077, -0.739, 4.444), (1.947, -0.5806, 4.444), (1.85, -0.3999, 4.444), (1.791, -0.2039, 4.444), (1.791, 0.2039, 2.196), (1.771, 7.965e-08, 2.196), (1.85, 0.3999, 2.196), (1.947, 0.5806, 2.196), (2.077, 0.739, 2.196), (2.235, 0.8689, 2.196), (2.416, 0.9655, 2.196), (2.612, 1.025, 2.196), (2.816, 1.045, 2.196), (3.02, 1.025, 2.196), (3.216, 0.9655, 2.196), (3.396, 0.8689, 2.196), (3.555, 0.739, 2.196), (3.685, 0.5806, 2.196), (3.781, 0.3999, 2.196), (3.841, 0.2039, 2.196), (3.861, 1.71e-07, 2.196), (3.841, -0.2039, 2.196), (3.781, -0.3999, 2.196), (3.685, -0.5806, 2.196), (3.555, -0.739, 2.196), (3.396, -0.8689, 2.196), (3.216, -0.9655, 2.196), (3.02, -1.025, 2.196), (2.816, -1.045, 2.196), (2.612, -1.025, 2.196), (2.416, -0.9655, 2.196), (2.235, -0.8689, 2.196), (2.077, -0.739, 2.196), (1.947, -0.5806, 2.196), (1.85, -0.3999, 2.196), (1.791, -0.2039, 2.196)], [], [(256, 1, 3, 257), (257, 3, 5, 258), (258, 5, 7, 259), (259, 7, 9, 260), (260, 9, 11, 261), (261, 11, 13, 262), (262, 13, 15, 263), (263, 15, 17, 264), (264, 17, 19, 265), (265, 19, 21, 266), (266, 21, 23, 267), (267, 23, 25, 268), (268, 25, 27, 269), (269, 27, 29, 270), (270, 29, 31, 271), (271, 31, 33, 272), (272, 33, 35, 273), (273, 35, 37, 274), (274, 37, 39, 275), (275, 39, 41, 276), (276, 41, 43, 277), (277, 43, 45, 278), (278, 45, 47, 279), (279, 47, 49, 280), (280, 49, 51, 281), (281, 51, 53, 282), (282, 53, 55, 283), (283, 55, 57, 284), (284, 57, 59, 285), (285, 59, 61, 286), (5, 3, 320, 322), (286, 61, 63, 287), (287, 63, 1, 256), (20, 22, 299, 298), (223, 95, 64, 192), (222, 94, 95, 223), (221, 93, 94, 222), (220, 92, 93, 221), (219, 91, 92, 220), (218, 90, 91, 219), (217, 89, 90, 218), (216, 88, 89, 217), (215, 87, 88, 216), (214, 86, 87, 215), (213, 85, 86, 214), (212, 84, 85, 213), (211, 83, 84, 212), (210, 82, 83, 211), (209, 81, 82, 210), (208, 80, 81, 209), (207, 79, 80, 208), (206, 78, 79, 207), (205, 77, 78, 206), (204, 76, 77, 205), (203, 75, 76, 204), (202, 74, 75, 203), (201, 73, 74, 202), (200, 72, 73, 201), (199, 71, 72, 200), (198, 70, 71, 199), (197, 69, 70, 198), (196, 68, 69, 197), (195, 67, 68, 196), (194, 66, 67, 195), (193, 65, 66, 194), (192, 64, 65, 193), (191, 127, 96, 160), (160, 96, 97, 161), (161, 97, 98, 162), (162, 98, 99, 163), (163, 99, 100, 164), (164, 100, 101, 165), (165, 101, 102, 166), (166, 102, 103, 167), (167, 103, 104, 168), (168, 104, 105, 169), (169, 105, 106, 170), (170, 106, 107, 171), (171, 107, 108, 172), (172, 108, 109, 173), (173, 109, 110, 174), (174, 110, 111, 175), (175, 111, 112, 176), (176, 112, 113, 177), (177, 113, 114, 178), (178, 114, 115, 179), (179, 115, 116, 180), (180, 116, 117, 181), (181, 117, 118, 182), (182, 118, 119, 183), (183, 119, 120, 184), (184, 120, 121, 185), (185, 121, 122, 186), (186, 122, 123, 187), (187, 123, 124, 188), (188, 124, 125, 189), (189, 125, 126, 190), (190, 126, 127, 191), (254, 159, 128, 255), (253, 158, 159, 254), (252, 157, 158, 253), (251, 156, 157, 252), (250, 155, 156, 251), (249, 154, 155, 250), (248, 153, 154, 249), (247, 152, 153, 248), (246, 151, 152, 247), (245, 150, 151, 246), (244, 149, 150, 245), (243, 148, 149, 244), (242, 147, 148, 243), (241, 146, 147, 242), (240, 145, 146, 241), (239, 144, 145, 240), (238, 143, 144, 239), (237, 142, 143, 238), (236, 141, 142, 237), (235, 140, 141, 236), (234, 139, 140, 235), (233, 138, 139, 234), (232, 137, 138, 233), (231, 136, 137, 232), (230, 135, 136, 231), (229, 134, 135, 230), (228, 133, 134, 229), (227, 132, 133, 228), (226, 131, 132, 227), (225, 130, 131, 226), (224, 129, 130, 225), (255, 128, 129, 224), (62, 190, 191, 0), (60, 189, 190, 62), (58, 188, 189, 60), (56, 187, 188, 58), (54, 186, 187, 56), (52, 185, 186, 54), (50, 184, 185, 52), (48, 183, 184, 50), (46, 182, 183, 48), (44, 181, 182, 46), (42, 180, 181, 44), (40, 179, 180, 42), (38, 178, 179, 40), (36, 177, 178, 38), (34, 176, 177, 36), (32, 175, 176, 34), (30, 174, 175, 32), (28, 173, 174, 30), (26, 172, 173, 28), (24, 171, 172, 26), (22, 170, 171, 24), (20, 169, 170, 22), (18, 168, 169, 20), (16, 167, 168, 18), (14, 166, 167, 16), (12, 165, 166, 14), (10, 164, 165, 12), (8, 163, 164, 10), (6, 162, 163, 8), (4, 161, 162, 6), (2, 160, 161, 4), (0, 191, 160, 2), (127, 192, 193, 96), (96, 193, 194, 97), (97, 194, 195, 98), (98, 195, 196, 99), (99, 196, 197, 100), (100, 197, 198, 101), (101, 198, 199, 102), (102, 199, 200, 103), (103, 200, 201, 104), (104, 201, 202, 105), (105, 202, 203, 106), (106, 203, 204, 107), (107, 204, 205, 108), (108, 205, 206, 109), (109, 206, 207, 110), (110, 207, 208, 111), (111, 208, 209, 112), (112, 209, 210, 113), (113, 210, 211, 114), (114, 211, 212, 115), (115, 212, 213, 116), (116, 213, 214, 117), (117, 214, 215, 118), (118, 215, 216, 119), (119, 216, 217, 120), (120, 217, 218, 121), (121, 218, 219, 122), (122, 219, 220, 123), (123, 220, 221, 124), (124, 221, 222, 125), (125, 222, 223, 126), (126, 223, 192, 127), (64, 255, 224, 65), (65, 224, 225, 66), (66, 225, 226, 67), (67, 226, 227, 68), (68, 227, 228, 69), (69, 228, 229, 70), (70, 229, 230, 71), (71, 230, 231, 72), (72, 231, 232, 73), (73, 232, 233, 74), (74, 233, 234, 75), (75, 234, 235, 76), (76, 235, 236, 77), (77, 236, 237, 78), (78, 237, 238, 79), (79, 238, 239, 80), (80, 239, 240, 81), (81, 240, 241, 82), (82, 241, 242, 83), (83, 242, 243, 84), (84, 243, 244, 85), (85, 244, 245, 86), (86, 245, 246, 87), (87, 246, 247, 88), (88, 247, 248, 89), (89, 248, 249, 90), (90, 249, 250, 91), (91, 250, 251, 92), (92, 251, 252, 93), (93, 252, 253, 94), (94, 253, 254, 95), (95, 254, 255, 64), (159, 287, 256, 128), (158, 286, 287, 159), (157, 285, 286, 158), (156, 284, 285, 157), (155, 283, 284, 156), (154, 282, 283, 155), (153, 281, 282, 154), (152, 280, 281, 153), (151, 279, 280, 152), (150, 278, 279, 151), (149, 277, 278, 150), (148, 276, 277, 149), (147, 275, 276, 148), (146, 274, 275, 147), (145, 273, 274, 146), (144, 272, 273, 145), (143, 271, 272, 144), (142, 270, 271, 143), (141, 269, 270, 142), (140, 268, 269, 141), (139, 267, 268, 140), (138, 266, 267, 139), (137, 265, 266, 138), (136, 264, 265, 137), (135, 263, 264, 136), (134, 262, 263, 135), (133, 261, 262, 134), (132, 260, 261, 133), (131, 259, 260, 132), (130, 258, 259, 131), (129, 257, 258, 130), (128, 256, 257, 129), (288, 289, 290, 291, 292, 293, 294, 295, 296, 297, 298, 299, 300, 301, 302, 303, 304, 305, 306, 307, 308, 309, 310, 311, 312, 313, 314, 315, 316, 317, 318, 319), (38, 40, 308, 307), (56, 58, 317, 316), (12, 14, 295, 294), (30, 32, 304, 303), (48, 50, 313, 312), (4, 6, 291, 290), (22, 24, 300, 299), (40, 42, 309, 308), (58, 60, 318, 317), (14, 16, 296, 295), (32, 34, 305, 304), (50, 52, 314, 313), (6, 8, 292, 291), (24, 26, 301, 300), (42, 44, 310, 309), (60, 62, 319, 318), (16, 18, 297, 296), (34, 36, 306, 305), (52, 54, 315, 314), (8, 10, 293, 292), (26, 28, 302, 301), (44, 46, 311, 310), (0, 2, 289, 288), (62, 0, 288, 319), (18, 20, 298, 297), (36, 38, 307, 306), (54, 56, 316, 315), (10, 12, 294, 293), (28, 30, 303, 302), (46, 48, 312, 311), (2, 4, 290, 289), (325, 324, 356, 357), (23, 21, 330, 331), (41, 39, 339, 340), (59, 57, 348, 349), (15, 13, 326, 327), (33, 31, 335, 336), (51, 49, 344, 345), (7, 5, 322, 323), (25, 23, 331, 332), (43, 41, 340, 341), (61, 59, 349, 350), (17, 15, 327, 328), (35, 33, 336, 337), (53, 51, 345, 346), (9, 7, 323, 324), (27, 25, 332, 333), (45, 43, 341, 342), (63, 61, 350, 351), (19, 17, 328, 329), (37, 35, 337, 338), (55, 53, 346, 347), (11, 9, 324, 325), (29, 27, 333, 334), (47, 45, 342, 343), (3, 1, 321, 320), (1, 63, 351, 321), (21, 19, 329, 330), (39, 37, 338, 339), (57, 55, 347, 348), (13, 11, 325, 326), (31, 29, 334, 335), (49, 47, 343, 344), (352, 353, 383, 382, 381, 380, 379, 378, 377, 376, 375, 374, 373, 372, 371, 370, 369, 368, 367, 366, 365, 364, 363, 362, 361, 360, 359, 358, 357, 356, 355, 354), (321, 351, 383, 353), (339, 338, 370, 371), (326, 325, 357, 358), (340, 339, 371, 372), (327, 326, 358, 359), (341, 340, 372, 373), (328, 327, 359, 360), (342, 341, 373, 374), (329, 328, 360, 361), (343, 342, 374, 375), (330, 329, 361, 362), (344, 343, 375, 376), (331, 330, 362, 363), (345, 344, 376, 377), (332, 331, 363, 364), (346, 345, 377, 378), (333, 332, 364, 365), (347, 346, 378, 379), (334, 333, 365, 366), (320, 321, 353, 352), (348, 347, 379, 380), (335, 334, 366, 367), (322, 320, 352, 354), (349, 348, 380, 381), (336, 335, 367, 368), (323, 322, 354, 355), (350, 349, 381, 382), (337, 336, 368, 369), (324, 323, 355, 356), (351, 350, 382, 383), (338, 337, 369, 370)])
_uv = me_cylinder.uv_layers.new(name='UVMap')
_uv.uv.foreach_set('vector', [1.0, 0.9375, 1.0, 1.0, 0.9688, 1.0, 0.9688, 0.9375, 0.9688, 0.9375, 0.9688, 1.0, 0.9375, 1.0, 0.9375, 0.9375, 0.9375, 0.9375, 0.9375, 1.0, 0.9062, 1.0, 0.9062, 0.9375, 0.9062, 0.9375, 0.9062, 1.0, 0.875, 1.0, 0.875, 0.9375, 0.875, 0.9375, 0.875, 1.0, 0.8438, 1.0, 0.8438, 0.9375, 0.8438, 0.9375, 0.8438, 1.0, 0.8125, 1.0, 0.8125, 0.9375, 0.8125, 0.9375, 0.8125, 1.0, 0.7812, 1.0, 0.7812, 0.9375, 0.7812, 0.9375, 0.7812, 1.0, 0.75, 1.0, 0.75, 0.9375, 0.75, 0.9375, 0.75, 1.0, 0.7188, 1.0, 0.7188, 0.9375, 0.7188, 0.9375, 0.7188, 1.0, 0.6875, 1.0, 0.6875, 0.9375, 0.6875, 0.9375, 0.6875, 1.0, 0.6562, 1.0, 0.6562, 0.9375, 0.6562, 0.9375, 0.6562, 1.0, 0.625, 1.0, 0.625, 0.9375, 0.625, 0.9375, 0.625, 1.0, 0.5938, 1.0, 0.5938, 0.9375, 0.5938, 0.9375, 0.5938, 1.0, 0.5625, 1.0, 0.5625, 0.9375, 0.5625, 0.9375, 0.5625, 1.0, 0.5312, 1.0, 0.5312, 0.9375, 0.5312, 0.9375, 0.5312, 1.0, 0.5, 1.0, 0.5, 0.9375, 0.5, 0.9375, 0.5, 1.0, 0.4688, 1.0, 0.4688, 0.9375, 0.4688, 0.9375, 0.4688, 1.0, 0.4375, 1.0, 0.4375, 0.9375, 0.4375, 0.9375, 0.4375, 1.0, 0.4062, 1.0, 0.4062, 0.9375, 0.4062, 0.9375, 0.4062, 1.0, 0.375, 1.0, 0.375, 0.9375, 0.375, 0.9375, 0.375, 1.0, 0.3438, 1.0, 0.3438, 0.9375, 0.3438, 0.9375, 0.3438, 1.0, 0.3125, 1.0, 0.3125, 0.9375, 0.3125, 0.9375, 0.3125, 1.0, 0.2812, 1.0, 0.2812, 0.9375, 0.2812, 0.9375, 0.2812, 1.0, 0.25, 1.0, 0.25, 0.9375, 0.25, 0.9375, 0.25, 1.0, 0.2188, 1.0, 0.2188, 0.9375, 0.2188, 0.9375, 0.2188, 1.0, 0.1875, 1.0, 0.1875, 0.9375, 0.1875, 0.9375, 0.1875, 1.0, 0.1562, 1.0, 0.1562, 0.9375, 0.1562, 0.9375, 0.1562, 1.0, 0.125, 1.0, 0.125, 0.9375, 0.125, 0.9375, 0.125, 1.0, 0.09375, 1.0, 0.09375, 0.9375, 0.09375, 0.9375, 0.09375, 1.0, 0.0625, 1.0, 0.0625, 0.9375, 0.9375, 1.0, 0.9688, 1.0, 0.9688, 1.0, 0.9375, 1.0, 0.0625, 0.9375, 0.0625, 1.0, 0.03125, 1.0, 0.03125, 0.9375, 0.03125, 0.9375, 0.03125, 1.0, 0.0, 1.0, 0.0, 0.9375, 0.6875, 0.5, 0.6562, 0.5, 0.6562, 0.5, 0.6875, 0.5, 0.03125, 0.6891, 0.03125, 0.75, 0.0, 0.75, 0.0, 0.6891, 0.0625, 0.6891, 0.0625, 0.75, 0.03125, 0.75, 0.03125, 0.6891, 0.09375, 0.6891, 0.09375, 0.75, 0.0625, 0.75, 0.0625, 0.6891, 0.125, 0.6891, 0.125, 0.75, 0.09375, 0.75, 0.09375, 0.6891, 0.1562, 0.6891, 0.1562, 0.75, 0.125, 0.75, 0.125, 0.6891, 0.1875, 0.6891, 0.1875, 0.75, 0.1562, 0.75, 0.1562, 0.6891, 0.2188, 0.6891, 0.2188, 0.75, 0.1875, 0.75, 0.1875, 0.6891, 0.25, 0.6891, 0.25, 0.75, 0.2188, 0.75, 0.2188, 0.6891, 0.2812, 0.6891, 0.2812, 0.75, 0.25, 0.75, 0.25, 0.6891, 0.3125, 0.6891, 0.3125, 0.75, 0.2812, 0.75, 0.2812, 0.6891, 0.3438, 0.6891, 0.3438, 0.75, 0.3125, 0.75, 0.3125, 0.6891, 0.375, 0.6891, 0.375, 0.75, 0.3438, 0.75, 0.3438, 0.6891, 0.4062, 0.6891, 0.4062, 0.75, 0.375, 0.75, 0.375, 0.6891, 0.4375, 0.6891, 0.4375, 0.75, 0.4062, 0.75, 0.4062, 0.6891, 0.4688, 0.6891, 0.4688, 0.75, 0.4375, 0.75, 0.4375, 0.6891, 0.5, 0.6891, 0.5, 0.75, 0.4688, 0.75, 0.4688, 0.6891, 0.5312, 0.6891, 0.5312, 0.75, 0.5, 0.75, 0.5, 0.6891, 0.5625, 0.6891, 0.5625, 0.75, 0.5312, 0.75, 0.5312, 0.6891, 0.5938, 0.6891, 0.5938, 0.75, 0.5625, 0.75, 0.5625, 0.6891, 0.625, 0.6891, 0.625, 0.75, 0.5938, 0.75, 0.5938, 0.6891, 0.6562, 0.6891, 0.6562, 0.75, 0.625, 0.75, 0.625, 0.6891, 0.6875, 0.6891, 0.6875, 0.75, 0.6562, 0.75, 0.6562, 0.6891, 0.7188, 0.6891, 0.7188, 0.75, 0.6875, 0.75, 0.6875, 0.6891, 0.75, 0.6891, 0.75, 0.75, 0.7188, 0.75, 0.7188, 0.6891, 0.7812, 0.6891, 0.7812, 0.75, 0.75, 0.75, 0.75, 0.6891, 0.8125, 0.6891, 0.8125, 0.75, 0.7812, 0.75, 0.7812, 0.6891, 0.8438, 0.6891, 0.8438, 0.75, 0.8125, 0.75, 0.8125, 0.6891, 0.875, 0.6891, 0.875, 0.75, 0.8438, 0.75, 0.8438, 0.6891, 0.9062, 0.6891, 0.9062, 0.75, 0.875, 0.75, 0.875, 0.6891, 0.9375, 0.6891, 0.9375, 0.75, 0.9062, 0.75, 0.9062, 0.6891, 0.9688, 0.6891, 0.9688, 0.75, 0.9375, 0.75, 0.9375, 0.6891, 1.0, 0.6891, 1.0, 0.75, 0.9688, 0.75, 0.9688, 0.6891, 1.0, 0.5625, 1.0, 0.625, 0.9688, 0.625, 0.9688, 0.5625, 0.9688, 0.5625, 0.9688, 0.625, 0.9375, 0.625, 0.9375, 0.5625, 0.9375, 0.5625, 0.9375, 0.625, 0.9062, 0.625, 0.9062, 0.5625, 0.9062, 0.5625, 0.9062, 0.625, 0.875, 0.625, 0.875, 0.5625, 0.875, 0.5625, 0.875, 0.625, 0.8438, 0.625, 0.8438, 0.5625, 0.8438, 0.5625, 0.8438, 0.625, 0.8125, 0.625, 0.8125, 0.5625, 0.8125, 0.5625, 0.8125, 0.625, 0.7812, 0.625, 0.7812, 0.5625, 0.7812, 0.5625, 0.7812, 0.625, 0.75, 0.625, 0.75, 0.5625, 0.75, 0.5625, 0.75, 0.625, 0.7188, 0.625, 0.7188, 0.5625, 0.7188, 0.5625, 0.7188, 0.625, 0.6875, 0.625, 0.6875, 0.5625, 0.6875, 0.5625, 0.6875, 0.625, 0.6562, 0.625, 0.6562, 0.5625, 0.6562, 0.5625, 0.6562, 0.625, 0.625, 0.625, 0.625, 0.5625, 0.625, 0.5625, 0.625, 0.625, 0.5938, 0.625, 0.5938, 0.5625, 0.5938, 0.5625, 0.5938, 0.625, 0.5625, 0.625, 0.5625, 0.5625, 0.5625, 0.5625, 0.5625, 0.625, 0.5312, 0.625, 0.5312, 0.5625, 0.5312, 0.5625, 0.5312, 0.625, 0.5, 0.625, 0.5, 0.5625, 0.5, 0.5625, 0.5, 0.625, 0.4688, 0.625, 0.4688, 0.5625, 0.4688, 0.5625, 0.4688, 0.625, 0.4375, 0.625, 0.4375, 0.5625, 0.4375, 0.5625, 0.4375, 0.625, 0.4062, 0.625, 0.4062, 0.5625, 0.4062, 0.5625, 0.4062, 0.625, 0.375, 0.625, 0.375, 0.5625, 0.375, 0.5625, 0.375, 0.625, 0.3438, 0.625, 0.3438, 0.5625, 0.3438, 0.5625, 0.3438, 0.625, 0.3125, 0.625, 0.3125, 0.5625, 0.3125, 0.5625, 0.3125, 0.625, 0.2812, 0.625, 0.2812, 0.5625, 0.2812, 0.5625, 0.2812, 0.625, 0.25, 0.625, 0.25, 0.5625, 0.25, 0.5625, 0.25, 0.625, 0.2188, 0.625, 0.2188, 0.5625, 0.2188, 0.5625, 0.2188, 0.625, 0.1875, 0.625, 0.1875, 0.5625, 0.1875, 0.5625, 0.1875, 0.625, 0.1562, 0.625, 0.1562, 0.5625, 0.1562, 0.5625, 0.1562, 0.625, 0.125, 0.625, 0.125, 0.5625, 0.125, 0.5625, 0.125, 0.625, 0.09375, 0.625, 0.09375, 0.5625, 0.09375, 0.5625, 0.09375, 0.625, 0.0625, 0.625, 0.0625, 0.5625, 0.0625, 0.5625, 0.0625, 0.625, 0.03125, 0.625, 0.03125, 0.5625, 0.03125, 0.5625, 0.03125, 0.625, 0.0, 0.625, 0.0, 0.5625, 0.03125, 0.8125, 0.03125, 0.875, 0.0, 0.875, 0.0, 0.8125, 0.0625, 0.8125, 0.0625, 0.875, 0.03125, 0.875, 0.03125, 0.8125, 0.09375, 0.8125, 0.09375, 0.875, 0.0625, 0.875, 0.0625, 0.8125, 0.125, 0.8125, 0.125, 0.875, 0.09375, 0.875, 0.09375, 0.8125, 0.1562, 0.8125, 0.1562, 0.875, 0.125, 0.875, 0.125, 0.8125, 0.1875, 0.8125, 0.1875, 0.875, 0.1562, 0.875, 0.1562, 0.8125, 0.2188, 0.8125, 0.2188, 0.875, 0.1875, 0.875, 0.1875, 0.8125, 0.25, 0.8125, 0.25, 0.875, 0.2188, 0.875, 0.2188, 0.8125, 0.2812, 0.8125, 0.2812, 0.875, 0.25, 0.875, 0.25, 0.8125, 0.3125, 0.8125, 0.3125, 0.875, 0.2812, 0.875, 0.2812, 0.8125, 0.3438, 0.8125, 0.3438, 0.875, 0.3125, 0.875, 0.3125, 0.8125, 0.375, 0.8125, 0.375, 0.875, 0.3438, 0.875, 0.3438, 0.8125, 0.4062, 0.8125, 0.4062, 0.875, 0.375, 0.875, 0.375, 0.8125, 0.4375, 0.8125, 0.4375, 0.875, 0.4062, 0.875, 0.4062, 0.8125, 0.4688, 0.8125, 0.4688, 0.875, 0.4375, 0.875, 0.4375, 0.8125, 0.5, 0.8125, 0.5, 0.875, 0.4688, 0.875, 0.4688, 0.8125, 0.5312, 0.8125, 0.5312, 0.875, 0.5, 0.875, 0.5, 0.8125, 0.5625, 0.8125, 0.5625, 0.875, 0.5312, 0.875, 0.5312, 0.8125, 0.5938, 0.8125, 0.5938, 0.875, 0.5625, 0.875, 0.5625, 0.8125, 0.625, 0.8125, 0.625, 0.875, 0.5938, 0.875, 0.5938, 0.8125, 0.6562, 0.8125, 0.6562, 0.875, 0.625, 0.875, 0.625, 0.8125, 0.6875, 0.8125, 0.6875, 0.875, 0.6562, 0.875, 0.6562, 0.8125, 0.7188, 0.8125, 0.7188, 0.875, 0.6875, 0.875, 0.6875, 0.8125, 0.75, 0.8125, 0.75, 0.875, 0.7188, 0.875, 0.7188, 0.8125, 0.7812, 0.8125, 0.7812, 0.875, 0.75, 0.875, 0.75, 0.8125, 0.8125, 0.8125, 0.8125, 0.875, 0.7812, 0.875, 0.7812, 0.8125, 0.8438, 0.8125, 0.8438, 0.875, 0.8125, 0.875, 0.8125, 0.8125, 0.875, 0.8125, 0.875, 0.875, 0.8438, 0.875, 0.8438, 0.8125, 0.9062, 0.8125, 0.9062, 0.875, 0.875, 0.875, 0.875, 0.8125, 0.9375, 0.8125, 0.9375, 0.875, 0.9062, 0.875, 0.9062, 0.8125, 0.9688, 0.8125, 0.9688, 0.875, 0.9375, 0.875, 0.9375, 0.8125, 1.0, 0.8125, 1.0, 0.875, 0.9688, 0.875, 0.9688, 0.8125, 0.03125, 0.5, 0.03125, 0.5625, 0.0, 0.5625, 0.0, 0.5, 0.0625, 0.5, 0.0625, 0.5625, 0.03125, 0.5625, 0.03125, 0.5, 0.09375, 0.5, 0.09375, 0.5625, 0.0625, 0.5625, 0.0625, 0.5, 0.125, 0.5, 0.125, 0.5625, 0.09375, 0.5625, 0.09375, 0.5, 0.1562, 0.5, 0.1562, 0.5625, 0.125, 0.5625, 0.125, 0.5, 0.1875, 0.5, 0.1875, 0.5625, 0.1562, 0.5625, 0.1562, 0.5, 0.2188, 0.5, 0.2188, 0.5625, 0.1875, 0.5625, 0.1875, 0.5, 0.25, 0.5, 0.25, 0.5625, 0.2188, 0.5625, 0.2188, 0.5, 0.2812, 0.5, 0.2812, 0.5625, 0.25, 0.5625, 0.25, 0.5, 0.3125, 0.5, 0.3125, 0.5625, 0.2812, 0.5625, 0.2812, 0.5, 0.3438, 0.5, 0.3438, 0.5625, 0.3125, 0.5625, 0.3125, 0.5, 0.375, 0.5, 0.375, 0.5625, 0.3438, 0.5625, 0.3438, 0.5, 0.4062, 0.5, 0.4062, 0.5625, 0.375, 0.5625, 0.375, 0.5, 0.4375, 0.5, 0.4375, 0.5625, 0.4062, 0.5625, 0.4062, 0.5, 0.4688, 0.5, 0.4688, 0.5625, 0.4375, 0.5625, 0.4375, 0.5, 0.5, 0.5, 0.5, 0.5625, 0.4688, 0.5625, 0.4688, 0.5, 0.5312, 0.5, 0.5312, 0.5625, 0.5, 0.5625, 0.5, 0.5, 0.5625, 0.5, 0.5625, 0.5625, 0.5312, 0.5625, 0.5312, 0.5, 0.5938, 0.5, 0.5938, 0.5625, 0.5625, 0.5625, 0.5625, 0.5, 0.625, 0.5, 0.625, 0.5625, 0.5938, 0.5625, 0.5938, 0.5, 0.6562, 0.5, 0.6562, 0.5625, 0.625, 0.5625, 0.625, 0.5, 0.6875, 0.5, 0.6875, 0.5625, 0.6562, 0.5625, 0.6562, 0.5, 0.7188, 0.5, 0.7188, 0.5625, 0.6875, 0.5625, 0.6875, 0.5, 0.75, 0.5, 0.75, 0.5625, 0.7188, 0.5625, 0.7188, 0.5, 0.7812, 0.5, 0.7812, 0.5625, 0.75, 0.5625, 0.75, 0.5, 0.8125, 0.5, 0.8125, 0.5625, 0.7812, 0.5625, 0.7812, 0.5, 0.8438, 0.5, 0.8438, 0.5625, 0.8125, 0.5625, 0.8125, 0.5, 0.875, 0.5, 0.875, 0.5625, 0.8438, 0.5625, 0.8438, 0.5, 0.9062, 0.5, 0.9062, 0.5625, 0.875, 0.5625, 0.875, 0.5, 0.9375, 0.5, 0.9375, 0.5625, 0.9062, 0.5625, 0.9062, 0.5, 0.9688, 0.5, 0.9688, 0.5625, 0.9375, 0.5625, 0.9375, 0.5, 1.0, 0.5, 1.0, 0.5625, 0.9688, 0.5625, 0.9688, 0.5, 1.0, 0.625, 1.0, 0.6891, 0.9688, 0.6891, 0.9688, 0.625, 0.9688, 0.625, 0.9688, 0.6891, 0.9375, 0.6891, 0.9375, 0.625, 0.9375, 0.625, 0.9375, 0.6891, 0.9062, 0.6891, 0.9062, 0.625, 0.9062, 0.625, 0.9062, 0.6891, 0.875, 0.6891, 0.875, 0.625, 0.875, 0.625, 0.875, 0.6891, 0.8438, 0.6891, 0.8438, 0.625, 0.8438, 0.625, 0.8438, 0.6891, 0.8125, 0.6891, 0.8125, 0.625, 0.8125, 0.625, 0.8125, 0.6891, 0.7812, 0.6891, 0.7812, 0.625, 0.7812, 0.625, 0.7812, 0.6891, 0.75, 0.6891, 0.75, 0.625, 0.75, 0.625, 0.75, 0.6891, 0.7188, 0.6891, 0.7188, 0.625, 0.7188, 0.625, 0.7188, 0.6891, 0.6875, 0.6891, 0.6875, 0.625, 0.6875, 0.625, 0.6875, 0.6891, 0.6562, 0.6891, 0.6562, 0.625, 0.6562, 0.625, 0.6562, 0.6891, 0.625, 0.6891, 0.625, 0.625, 0.625, 0.625, 0.625, 0.6891, 0.5938, 0.6891, 0.5938, 0.625, 0.5938, 0.625, 0.5938, 0.6891, 0.5625, 0.6891, 0.5625, 0.625, 0.5625, 0.625, 0.5625, 0.6891, 0.5312, 0.6891, 0.5312, 0.625, 0.5312, 0.625, 0.5312, 0.6891, 0.5, 0.6891, 0.5, 0.625, 0.5, 0.625, 0.5, 0.6891, 0.4688, 0.6891, 0.4688, 0.625, 0.4688, 0.625, 0.4688, 0.6891, 0.4375, 0.6891, 0.4375, 0.625, 0.4375, 0.625, 0.4375, 0.6891, 0.4062, 0.6891, 0.4062, 0.625, 0.4062, 0.625, 0.4062, 0.6891, 0.375, 0.6891, 0.375, 0.625, 0.375, 0.625, 0.375, 0.6891, 0.3438, 0.6891, 0.3438, 0.625, 0.3438, 0.625, 0.3438, 0.6891, 0.3125, 0.6891, 0.3125, 0.625, 0.3125, 0.625, 0.3125, 0.6891, 0.2812, 0.6891, 0.2812, 0.625, 0.2812, 0.625, 0.2812, 0.6891, 0.25, 0.6891, 0.25, 0.625, 0.25, 0.625, 0.25, 0.6891, 0.2188, 0.6891, 0.2188, 0.625, 0.2188, 0.625, 0.2188, 0.6891, 0.1875, 0.6891, 0.1875, 0.625, 0.1875, 0.625, 0.1875, 0.6891, 0.1562, 0.6891, 0.1562, 0.625, 0.1562, 0.625, 0.1562, 0.6891, 0.125, 0.6891, 0.125, 0.625, 0.125, 0.625, 0.125, 0.6891, 0.09375, 0.6891, 0.09375, 0.625, 0.09375, 0.625, 0.09375, 0.6891, 0.0625, 0.6891, 0.0625, 0.625, 0.0625, 0.625, 0.0625, 0.6891, 0.03125, 0.6891, 0.03125, 0.625, 0.03125, 0.625, 0.03125, 0.6891, 0.0, 0.6891, 0.0, 0.625, 1.0, 0.75, 1.0, 0.8125, 0.9688, 0.8125, 0.9688, 0.75, 0.9688, 0.75, 0.9688, 0.8125, 0.9375, 0.8125, 0.9375, 0.75, 0.9375, 0.75, 0.9375, 0.8125, 0.9062, 0.8125, 0.9062, 0.75, 0.9062, 0.75, 0.9062, 0.8125, 0.875, 0.8125, 0.875, 0.75, 0.875, 0.75, 0.875, 0.8125, 0.8438, 0.8125, 0.8438, 0.75, 0.8438, 0.75, 0.8438, 0.8125, 0.8125, 0.8125, 0.8125, 0.75, 0.8125, 0.75, 0.8125, 0.8125, 0.7812, 0.8125, 0.7812, 0.75, 0.7812, 0.75, 0.7812, 0.8125, 0.75, 0.8125, 0.75, 0.75, 0.75, 0.75, 0.75, 0.8125, 0.7188, 0.8125, 0.7188, 0.75, 0.7188, 0.75, 0.7188, 0.8125, 0.6875, 0.8125, 0.6875, 0.75, 0.6875, 0.75, 0.6875, 0.8125, 0.6562, 0.8125, 0.6562, 0.75, 0.6562, 0.75, 0.6562, 0.8125, 0.625, 0.8125, 0.625, 0.75, 0.625, 0.75, 0.625, 0.8125, 0.5938, 0.8125, 0.5938, 0.75, 0.5938, 0.75, 0.5938, 0.8125, 0.5625, 0.8125, 0.5625, 0.75, 0.5625, 0.75, 0.5625, 0.8125, 0.5312, 0.8125, 0.5312, 0.75, 0.5312, 0.75, 0.5312, 0.8125, 0.5, 0.8125, 0.5, 0.75, 0.5, 0.75, 0.5, 0.8125, 0.4688, 0.8125, 0.4688, 0.75, 0.4688, 0.75, 0.4688, 0.8125, 0.4375, 0.8125, 0.4375, 0.75, 0.4375, 0.75, 0.4375, 0.8125, 0.4062, 0.8125, 0.4062, 0.75, 0.4062, 0.75, 0.4062, 0.8125, 0.375, 0.8125, 0.375, 0.75, 0.375, 0.75, 0.375, 0.8125, 0.3438, 0.8125, 0.3438, 0.75, 0.3438, 0.75, 0.3438, 0.8125, 0.3125, 0.8125, 0.3125, 0.75, 0.3125, 0.75, 0.3125, 0.8125, 0.2812, 0.8125, 0.2812, 0.75, 0.2812, 0.75, 0.2812, 0.8125, 0.25, 0.8125, 0.25, 0.75, 0.25, 0.75, 0.25, 0.8125, 0.2188, 0.8125, 0.2188, 0.75, 0.2188, 0.75, 0.2188, 0.8125, 0.1875, 0.8125, 0.1875, 0.75, 0.1875, 0.75, 0.1875, 0.8125, 0.1562, 0.8125, 0.1562, 0.75, 0.1562, 0.75, 0.1562, 0.8125, 0.125, 0.8125, 0.125, 0.75, 0.125, 0.75, 0.125, 0.8125, 0.09375, 0.8125, 0.09375, 0.75, 0.09375, 0.75, 0.09375, 0.8125, 0.0625, 0.8125, 0.0625, 0.75, 0.0625, 0.75, 0.0625, 0.8125, 0.03125, 0.8125, 0.03125, 0.75, 0.03125, 0.75, 0.03125, 0.8125, 0.0, 0.8125, 0.0, 0.75, 0.03125, 0.875, 0.03125, 0.9375, 0.0, 0.9375, 0.0, 0.875, 0.0625, 0.875, 0.0625, 0.9375, 0.03125, 0.9375, 0.03125, 0.875, 0.09375, 0.875, 0.09375, 0.9375, 0.0625, 0.9375, 0.0625, 0.875, 0.125, 0.875, 0.125, 0.9375, 0.09375, 0.9375, 0.09375, 0.875, 0.1562, 0.875, 0.1562, 0.9375, 0.125, 0.9375, 0.125, 0.875, 0.1875, 0.875, 0.1875, 0.9375, 0.1562, 0.9375, 0.1562, 0.875, 0.2188, 0.875, 0.2188, 0.9375, 0.1875, 0.9375, 0.1875, 0.875, 0.25, 0.875, 0.25, 0.9375, 0.2188, 0.9375, 0.2188, 0.875, 0.2812, 0.875, 0.2812, 0.9375, 0.25, 0.9375, 0.25, 0.875, 0.3125, 0.875, 0.3125, 0.9375, 0.2812, 0.9375, 0.2812, 0.875, 0.3438, 0.875, 0.3438, 0.9375, 0.3125, 0.9375, 0.3125, 0.875, 0.375, 0.875, 0.375, 0.9375, 0.3438, 0.9375, 0.3438, 0.875, 0.4062, 0.875, 0.4062, 0.9375, 0.375, 0.9375, 0.375, 0.875, 0.4375, 0.875, 0.4375, 0.9375, 0.4062, 0.9375, 0.4062, 0.875, 0.4688, 0.875, 0.4688, 0.9375, 0.4375, 0.9375, 0.4375, 0.875, 0.5, 0.875, 0.5, 0.9375, 0.4688, 0.9375, 0.4688, 0.875, 0.5312, 0.875, 0.5312, 0.9375, 0.5, 0.9375, 0.5, 0.875, 0.5625, 0.875, 0.5625, 0.9375, 0.5312, 0.9375, 0.5312, 0.875, 0.5938, 0.875, 0.5938, 0.9375, 0.5625, 0.9375, 0.5625, 0.875, 0.625, 0.875, 0.625, 0.9375, 0.5938, 0.9375, 0.5938, 0.875, 0.6562, 0.875, 0.6562, 0.9375, 0.625, 0.9375, 0.625, 0.875, 0.6875, 0.875, 0.6875, 0.9375, 0.6562, 0.9375, 0.6562, 0.875, 0.7188, 0.875, 0.7188, 0.9375, 0.6875, 0.9375, 0.6875, 0.875, 0.75, 0.875, 0.75, 0.9375, 0.7188, 0.9375, 0.7188, 0.875, 0.7812, 0.875, 0.7812, 0.9375, 0.75, 0.9375, 0.75, 0.875, 0.8125, 0.875, 0.8125, 0.9375, 0.7812, 0.9375, 0.7812, 0.875, 0.8438, 0.875, 0.8438, 0.9375, 0.8125, 0.9375, 0.8125, 0.875, 0.875, 0.875, 0.875, 0.9375, 0.8438, 0.9375, 0.8438, 0.875, 0.9062, 0.875, 0.9062, 0.9375, 0.875, 0.9375, 0.875, 0.875, 0.9375, 0.875, 0.9375, 0.9375, 0.9062, 0.9375, 0.9062, 0.875, 0.9688, 0.875, 0.9688, 0.9375, 0.9375, 0.9375, 0.9375, 0.875, 1.0, 0.875, 1.0, 0.9375, 0.9688, 0.9375, 0.9688, 0.875, 0.75, 0.49, 0.7968, 0.4854, 0.8418, 0.4717, 0.8833, 0.4496, 0.9197, 0.4197, 0.9496, 0.3833, 0.9717, 0.3418, 0.9854, 0.2968, 0.99, 0.25, 0.9854, 0.2032, 0.9717, 0.1582, 0.9496, 0.1167, 0.9197, 0.08029, 0.8833, 0.05045, 0.8418, 0.02827, 0.7968, 0.01461, 0.75, 0.01, 0.7032, 0.01461, 0.6582, 0.02827, 0.6167, 0.05045, 0.5803, 0.08029, 0.5504, 0.1167, 0.5283, 0.1582, 0.5146, 0.2032, 0.51, 0.25, 0.5146, 0.2968, 0.5283, 0.3418, 0.5504, 0.3833, 0.5803, 0.4197, 0.6167, 0.4496, 0.6582, 0.4717, 0.7032, 0.4854, 0.4062, 0.5, 0.375, 0.5, 0.375, 0.5, 0.4062, 0.5, 0.125, 0.5, 0.09375, 0.5, 0.09375, 0.5, 0.125, 0.5, 0.8125, 0.5, 0.7812, 0.5, 0.7812, 0.5, 0.8125, 0.5, 0.5312, 0.5, 0.5, 0.5, 0.5, 0.5, 0.5312, 0.5, 0.25, 0.5, 0.2188, 0.5, 0.2188, 0.5, 0.25, 0.5, 0.9375, 0.5, 0.9062, 0.5, 0.9062, 0.5, 0.9375, 0.5, 0.6562, 0.5, 0.625, 0.5, 0.625, 0.5, 0.6562, 0.5, 0.375, 0.5, 0.3438, 0.5, 0.3438, 0.5, 0.375, 0.5, 0.09375, 0.5, 0.0625, 0.5, 0.0625, 0.5, 0.09375, 0.5, 0.7812, 0.5, 0.75, 0.5, 0.75, 0.5, 0.7812, 0.5, 0.5, 0.5, 0.4688, 0.5, 0.4688, 0.5, 0.5, 0.5, 0.2188, 0.5, 0.1875, 0.5, 0.1875, 0.5, 0.2188, 0.5, 0.9062, 0.5, 0.875, 0.5, 0.875, 0.5, 0.9062, 0.5, 0.625, 0.5, 0.5938, 0.5, 0.5938, 0.5, 0.625, 0.5, 0.3438, 0.5, 0.3125, 0.5, 0.3125, 0.5, 0.3438, 0.5, 0.0625, 0.5, 0.03125, 0.5, 0.03125, 0.5, 0.0625, 0.5, 0.75, 0.5, 0.7188, 0.5, 0.7188, 0.5, 0.75, 0.5, 0.4688, 0.5, 0.4375, 0.5, 0.4375, 0.5, 0.4688, 0.5, 0.1875, 0.5, 0.1562, 0.5, 0.1562, 0.5, 0.1875, 0.5, 0.875, 0.5, 0.8438, 0.5, 0.8438, 0.5, 0.875, 0.5, 0.5938, 0.5, 0.5625, 0.5, 0.5625, 0.5, 0.5938, 0.5, 0.3125, 0.5, 0.2812, 0.5, 0.2812, 0.5, 0.3125, 0.5, 1.0, 0.5, 0.9688, 0.5, 0.9688, 0.5, 1.0, 0.5, 0.03125, 0.5, 0.0, 0.5, 0.0, 0.5, 0.03125, 0.5, 0.7188, 0.5, 0.6875, 0.5, 0.6875, 0.5, 0.7188, 0.5, 0.4375, 0.5, 0.4062, 0.5, 0.4062, 0.5, 0.4375, 0.5, 0.1562, 0.5, 0.125, 0.5, 0.125, 0.5, 0.1562, 0.5, 0.8438, 0.5, 0.8125, 0.5, 0.8125, 0.5, 0.8438, 0.5, 0.5625, 0.5, 0.5312, 0.5, 0.5312, 0.5, 0.5625, 0.5, 0.2812, 0.5, 0.25, 0.5, 0.25, 0.5, 0.2812, 0.5, 0.9688, 0.5, 0.9375, 0.5, 0.9375, 0.5, 0.9688, 0.5, 0.8438, 1.0, 0.875, 1.0, 0.875, 1.0, 0.8438, 1.0, 0.6562, 1.0, 0.6875, 1.0, 0.6875, 1.0, 0.6562, 1.0, 0.375, 1.0, 0.4062, 1.0, 0.4062, 1.0, 0.375, 1.0, 0.09375, 1.0, 0.125, 1.0, 0.125, 1.0, 0.09375, 1.0, 0.7812, 1.0, 0.8125, 1.0, 0.8125, 1.0, 0.7812, 1.0, 0.5, 1.0, 0.5312, 1.0, 0.5312, 1.0, 0.5, 1.0, 0.2188, 1.0, 0.25, 1.0, 0.25, 1.0, 0.2188, 1.0, 0.9062, 1.0, 0.9375, 1.0, 0.9375, 1.0, 0.9062, 1.0, 0.625, 1.0, 0.6562, 1.0, 0.6562, 1.0, 0.625, 1.0, 0.3438, 1.0, 0.375, 1.0, 0.375, 1.0, 0.3438, 1.0, 0.0625, 1.0, 0.09375, 1.0, 0.09375, 1.0, 0.0625, 1.0, 0.75, 1.0, 0.7812, 1.0, 0.7812, 1.0, 0.75, 1.0, 0.4688, 1.0, 0.5, 1.0, 0.5, 1.0, 0.4688, 1.0, 0.1875, 1.0, 0.2188, 1.0, 0.2188, 1.0, 0.1875, 1.0, 0.875, 1.0, 0.9062, 1.0, 0.9062, 1.0, 0.875, 1.0, 0.5938, 1.0, 0.625, 1.0, 0.625, 1.0, 0.5938, 1.0, 0.3125, 1.0, 0.3438, 1.0, 0.3438, 1.0, 0.3125, 1.0, 0.03125, 1.0, 0.0625, 1.0, 0.0625, 1.0, 0.03125, 1.0, 0.7188, 1.0, 0.75, 1.0, 0.75, 1.0, 0.7188, 1.0, 0.4375, 1.0, 0.4688, 1.0, 0.4688, 1.0, 0.4375, 1.0, 0.1562, 1.0, 0.1875, 1.0, 0.1875, 1.0, 0.1562, 1.0, 0.8438, 1.0, 0.875, 1.0, 0.875, 1.0, 0.8438, 1.0, 0.5625, 1.0, 0.5938, 1.0, 0.5938, 1.0, 0.5625, 1.0, 0.2812, 1.0, 0.3125, 1.0, 0.3125, 1.0, 0.2812, 1.0, 0.9688, 1.0, 1.0, 1.0, 1.0, 1.0, 0.9688, 1.0, 0.0, 1.0, 0.03125, 1.0, 0.03125, 1.0, 0.0, 1.0, 0.6875, 1.0, 0.7188, 1.0, 0.7188, 1.0, 0.6875, 1.0, 0.4062, 1.0, 0.4375, 1.0, 0.4375, 1.0, 0.4062, 1.0, 0.125, 1.0, 0.1562, 1.0, 0.1562, 1.0, 0.125, 1.0, 0.8125, 1.0, 0.8438, 1.0, 0.8438, 1.0, 0.8125, 1.0, 0.5312, 1.0, 0.5625, 1.0, 0.5625, 1.0, 0.5312, 1.0, 0.25, 1.0, 0.2812, 1.0, 0.2812, 1.0, 0.25, 1.0, 0.2968, 0.4854, 0.25, 0.49, 0.2032, 0.4854, 0.1582, 0.4717, 0.1167, 0.4496, 0.08029, 0.4197, 0.05045, 0.3833, 0.02827, 0.3418, 0.01461, 0.2968, 0.01, 0.25, 0.01461, 0.2032, 0.02827, 0.1582, 0.05045, 0.1167, 0.08029, 0.08029, 0.1167, 0.05045, 0.1582, 0.02827, 0.2032, 0.01461, 0.25, 0.01, 0.2968, 0.01461, 0.3418, 0.02827, 0.3833, 0.05045, 0.4197, 0.08029, 0.4496, 0.1167, 0.4717, 0.1582, 0.4854, 0.2032, 0.49, 0.25, 0.4854, 0.2968, 0.4717, 0.3418, 0.4496, 0.3833, 0.4197, 0.4197, 0.3833, 0.4496, 0.3418, 0.4717, 0.0, 1.0, 0.03125, 1.0, 0.03125, 1.0, 0.0, 1.0, 0.4062, 1.0, 0.4375, 1.0, 0.4375, 1.0, 0.4062, 1.0, 0.8125, 1.0, 0.8438, 1.0, 0.8438, 1.0, 0.8125, 1.0, 0.375, 1.0, 0.4062, 1.0, 0.4062, 1.0, 0.375, 1.0, 0.7812, 1.0, 0.8125, 1.0, 0.8125, 1.0, 0.7812, 1.0, 0.3438, 1.0, 0.375, 1.0, 0.375, 1.0, 0.3438, 1.0, 0.75, 1.0, 0.7812, 1.0, 0.7812, 1.0, 0.75, 1.0, 0.3125, 1.0, 0.3438, 1.0, 0.3438, 1.0, 0.3125, 1.0, 0.7188, 1.0, 0.75, 1.0, 0.75, 1.0, 0.7188, 1.0, 0.2812, 1.0, 0.3125, 1.0, 0.3125, 1.0, 0.2812, 1.0, 0.6875, 1.0, 0.7188, 1.0, 0.7188, 1.0, 0.6875, 1.0, 0.25, 1.0, 0.2812, 1.0, 0.2812, 1.0, 0.25, 1.0, 0.6562, 1.0, 0.6875, 1.0, 0.6875, 1.0, 0.6562, 1.0, 0.2188, 1.0, 0.25, 1.0, 0.25, 1.0, 0.2188, 1.0, 0.625, 1.0, 0.6562, 1.0, 0.6562, 1.0, 0.625, 1.0, 0.1875, 1.0, 0.2188, 1.0, 0.2188, 1.0, 0.1875, 1.0, 0.5938, 1.0, 0.625, 1.0, 0.625, 1.0, 0.5938, 1.0, 0.1562, 1.0, 0.1875, 1.0, 0.1875, 1.0, 0.1562, 1.0, 0.5625, 1.0, 0.5938, 1.0, 0.5938, 1.0, 0.5625, 1.0, 0.9688, 1.0, 1.0, 1.0, 1.0, 1.0, 0.9688, 1.0, 0.125, 1.0, 0.1562, 1.0, 0.1562, 1.0, 0.125, 1.0, 0.5312, 1.0, 0.5625, 1.0, 0.5625, 1.0, 0.5312, 1.0, 0.9375, 1.0, 0.9688, 1.0, 0.9688, 1.0, 0.9375, 1.0, 0.09375, 1.0, 0.125, 1.0, 0.125, 1.0, 0.09375, 1.0, 0.5, 1.0, 0.5312, 1.0, 0.5312, 1.0, 0.5, 1.0, 0.9062, 1.0, 0.9375, 1.0, 0.9375, 1.0, 0.9062, 1.0, 0.0625, 1.0, 0.09375, 1.0, 0.09375, 1.0, 0.0625, 1.0, 0.4688, 1.0, 0.5, 1.0, 0.5, 1.0, 0.4688, 1.0, 0.875, 1.0, 0.9062, 1.0, 0.9062, 1.0, 0.875, 1.0, 0.03125, 1.0, 0.0625, 1.0, 0.0625, 1.0, 0.03125, 1.0, 0.4375, 1.0, 0.4688, 1.0, 0.4688, 1.0, 0.4375, 1.0])
me_cylinder.update()
me_cube_001 = bpy.data.meshes.new('Cube.001')
me_cube_001.from_pydata([(-0.6638, 1.128, 1.235), (-0.6638, 1.128, -0.0319), (0.5692, 1.128, 1.235), (0.5692, 1.128, -0.0319), (-0.6638, -2.246, 1.235), (-0.6638, -2.246, -0.0319), (0.5692, -2.246, 1.235), (0.5692, -2.246, -0.0319)], [], [(0, 4, 6, 2), (3, 2, 6, 7), (7, 6, 4, 5), (5, 1, 3, 7), (1, 0, 2, 3), (5, 4, 0, 1)])
_uv = me_cube_001.uv_layers.new(name='UVMap')
_uv.uv.foreach_set('vector', [0.625, 0.5, 0.875, 0.5, 0.875, 0.75, 0.625, 0.75, 0.375, 0.75, 0.625, 0.75, 0.625, 1.0, 0.375, 1.0, 0.375, 0.0, 0.625, 0.0, 0.625, 0.25, 0.375, 0.25, 0.125, 0.5, 0.375, 0.5, 0.375, 0.75, 0.125, 0.75, 0.375, 0.5, 0.625, 0.5, 0.625, 0.75, 0.375, 0.75, 0.375, 0.25, 0.625, 0.25, 0.625, 0.5, 0.375, 0.5])
me_cube_001.materials.append(mat_material_001)
me_cube_001.use_mirror_vertex_groups = False
me_cube_001.update()

# ---- objects
ob_cube = bpy.data.objects.new('Cube', me_cube)
ob_cylinder = bpy.data.objects.new('Cylinder', me_cylinder)
ob_cube_001 = bpy.data.objects.new('Cube.001', me_cube_001)

# ---- transforms, parenting, visibility, modifiers, constraints
ob_cube.location = (0.0, 0.0, 0.0)
ob_cube.lock_rotations_4d = False
ob_cube.empty_display_type = 'ARROWS'
ob_cube.lineart.crease_threshold = 0.0
ob_cylinder.location = (0.0, 0.0, 0.0)
_m = ob_cylinder.modifiers.new('Mirror', 'MIRROR')
_m.use_axis = (True, True, False)
ob_cube_001.location = (0.0, 0.0, 0.0)
ob_cube_001.lock_rotations_4d = False
ob_cube_001.empty_display_type = 'ARROWS'
ob_cube_001.lineart.crease_threshold = 0.0

# ---- collection membership
col_collection.objects.link(ob_cube)
col_collection.objects.link(ob_cylinder)
col_collection.objects.link(ob_cube_001)

# ---- scene / render settings (as saved in the file)
scene.frame_start = 1; scene.frame_end = 250; scene.frame_set(1)
scene.render.engine = 'BLENDER_EEVEE_NEXT'
bpy.context.view_layer.update()

# ---- added for rendering (the .blend has no active camera and no usable light): camera, sun
cam_auto = bpy.data.cameras.new('AutoCamera')
cam_auto.lens = 50.0
cam_auto.sensor_width = 36.0
cam_auto.clip_end = 1000.0
ob_auto_camera = bpy.data.objects.new('AutoCamera', cam_auto)
scene.collection.objects.link(ob_auto_camera)
ob_auto_camera.location = (12.5096, -15.5282, 12.2032)
ob_auto_camera.rotation_euler = (1.09748, -7.21219e-08, 0.694738)
scene.camera = ob_auto_camera
light_auto_sun = bpy.data.lights.new('AutoSun', 'SUN')
light_auto_sun.energy = 3.0
light_auto_sun.angle = 0.0523599
ob_auto_sun = bpy.data.objects.new('AutoSun', light_auto_sun)
scene.collection.objects.link(ob_auto_sun)
ob_auto_sun.rotation_euler = (0.872665, 0.174533, 0.523599)
bpy.context.view_layer.update()
